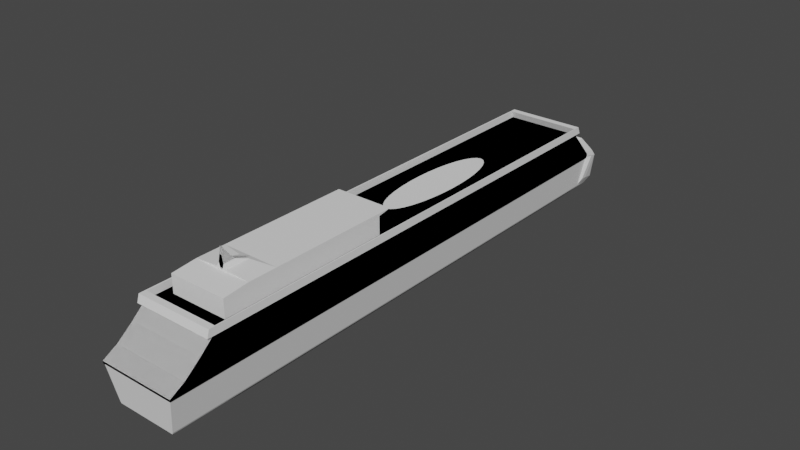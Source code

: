 # Source: Ship.blend  (saved by Blender 2.93.20; exported with 4.5.12 LTS)
import bpy
from mathutils import Matrix  # noqa: F401  (used for matrix-valued properties, if any)

bpy.ops.wm.read_factory_settings(use_empty=True)
scene = bpy.context.scene
scene.name = 'Scene'

# ---- collections
col_collection = bpy.data.collections.new('Collection'); scene.collection.children.link(col_collection)

# ---- world
world_world = bpy.data.worlds.new('World'); scene.world = world_world
world_world.use_nodes = True; world_world.node_tree.nodes.clear()
_N = world_world.node_tree.nodes; _L = world_world.node_tree.links
n0 = _N.new('ShaderNodeOutputWorld'); n0.name = 'World Output'; n0.location = (300, 300)
n1 = _N.new('ShaderNodeBackground'); n1.name = 'Background'; n1.location = (10, 300)
n1.inputs[0].default_value = (0.05088, 0.05088, 0.05088, 1.0)
_L.new(n1.outputs[0], n0.inputs[0])
n0.is_active_output = True
world_world.color = (0.05088, 0.05088, 0.05088)
world_world.use_sun_shadow = False
world_world.sun_shadow_jitter_overblur = 0.0

# ---- meshes
me_cube = bpy.data.meshes.new('Cube')
me_cube.from_pydata([(-0.3502, -49.19, -0.8789), (-0.3502, -48.53, -0.7291), (-0.3502, -48.53, 1.275), (0.3249, -49.19, -0.8789), (0.3249, -49.51, 1.113), (0.3249, -48.53, -0.7291), (-1.88, -40.62, -1.0), (-1.88, -40.62, 1.305), (-1.88, 31.8, -1.0), (-1.88, 31.8, 1.305), (-2.6, 31.8, -0.5649), (-2.6, -40.62, -0.5649), (-2.6, -40.62, 1.305), (-2.6, 31.8, 1.305), (-3.28, 31.8, 0.01233), (-3.28, -40.62, 0.01233), (-3.28, -40.62, 1.305), (-3.28, 31.8, 1.305), (-4.11, 31.8, 1.039), (-4.11, -40.62, 1.039), (-4.232, 31.8, 1.283), (-4.232, -40.62, 1.283), (-0.9128, 31.8, -1.504), (-0.9128, -40.62, -1.504), (-1.88, -41.79, -0.6718), (-1.88, -41.79, 1.305), (-2.6, -41.79, -0.5649), (-2.6, -41.79, 1.305), (-3.28, -41.79, 0.01233), (-3.28, -41.79, 1.305), (-4.11, -41.79, 1.039), (-4.232, -41.79, 1.283), (-0.9128, -41.79, -0.8809), (-1.88, -46.03, 0.1061), (-1.88, -46.03, 1.305), (-2.6, -46.03, 0.213), (-2.6, -46.03, 1.305), (-3.28, -46.03, 0.4013), (-3.28, -46.03, 1.305), (-4.11, -46.03, 1.039), (-4.232, -46.03, 1.283), (-0.9128, -46.03, -0.1029), (-1.88, -48.34, 0.683), (-1.88, -48.34, 1.305), (-2.6, -48.34, 0.7899), (-2.6, -48.34, 1.305), (-3.28, -48.34, 0.9782), (-3.28, -48.34, 1.305), (-4.232, -48.34, 1.283), (-0.9128, -48.34, 0.4739), (-1.88, -49.32, 1.174), (-1.88, -48.71, 1.293), (-2.6, -49.22, 1.194), (-2.6, -48.71, 1.293), (-3.28, -49.03, 1.23), (-3.28, -48.71, 1.293), (-4.11, -48.79, 1.278), (-0.9128, -49.53, 1.134), (1.88, -40.62, -1.0), (1.88, -40.62, 1.305), (1.88, 31.8, -1.0), (1.88, 31.8, 1.305), (-0.008939, -40.62, -1.0), (-0.008939, -40.62, 1.305), (-0.008939, 31.8, 1.305), (2.6, 31.8, -0.5649), (2.6, -40.62, -0.5649), (2.6, -40.62, 1.305), (2.6, 31.8, 1.305), (3.28, 31.8, 0.01233), (3.28, -40.62, 0.01233), (3.28, -40.62, 1.305), (3.28, 31.8, 1.305), (4.11, 31.8, 1.039), (4.11, -40.62, 1.039), (4.232, 31.8, 1.283), (4.232, -40.62, 1.283), (0.9128, 31.8, -1.504), (0.9128, -40.62, -1.504), (-0.008939, 31.8, -1.644), (-0.008939, -40.62, -1.644), (1.88, -41.79, -0.6718), (1.88, -41.79, 1.305), (-0.008939, -41.79, 1.305), (-0.008939, -41.79, -0.6718), (2.6, -41.79, -0.5649), (2.6, -41.79, 1.305), (3.28, -41.79, 0.01233), (3.28, -41.79, 1.305), (4.11, -41.79, 1.039), (4.232, -41.79, 1.283), (0.9128, -41.79, -0.8809), (-0.008939, -41.79, -0.8809), (1.88, -46.03, 0.1061), (1.88, -46.03, 1.305), (-0.008939, -46.03, 1.305), (-0.008939, -46.03, 0.1061), (2.6, -46.03, 0.213), (2.6, -46.03, 1.305), (3.28, -46.03, 0.4013), (3.28, -46.03, 1.305), (4.11, -46.03, 1.039), (4.232, -46.03, 1.283), (0.9128, -46.03, -0.1029), (-0.008939, -46.03, -0.1029), (1.88, -48.34, 0.683), (1.88, -48.34, 1.305), (-0.008939, -48.34, 1.305), (-0.008939, -48.34, 0.683), (2.6, -48.34, 0.7899), (2.6, -48.34, 1.305), (3.28, -48.34, 0.9782), (3.28, -48.34, 1.305), (4.232, -48.34, 1.283), (0.9128, -48.34, 0.4739), (-0.008939, -48.34, 0.4739), (1.88, -49.32, 1.174), (1.88, -48.71, 1.293), (-0.008939, -48.71, 1.293), (2.6, -49.22, 1.194), (2.6, -48.71, 1.293), (3.28, -49.03, 1.23), (3.28, -48.71, 1.293), (4.11, -48.79, 1.278), (0.9128, -49.53, 1.134), (0.3249, -48.53, 0.5793), (-0.008939, -48.53, 0.5793), (-0.008939, -48.53, 0.7777), (-0.008939, -48.53, 1.275), (-0.3502, -48.53, 0.5793), (-0.3502, -49.49, 1.116), (-0.008939, -49.49, 1.116), (-0.008939, -49.28, 1.152), (0.9354, 31.8, 1.305), (0.9354, -40.62, 1.305), (0.4519, 31.8, -1.504), (0.4519, -40.62, -1.504), (0.9354, -41.79, 1.305), (0.4519, -41.79, -0.8809), (0.9354, -46.03, 1.305), (0.4519, -46.03, -0.1029), (0.9354, -48.34, 1.305), (0.4519, -48.34, 0.4739), (0.9354, -48.71, 1.293), (0.9354, -49.3, 1.163), (0.4519, -49.51, 1.125), (-0.9443, 31.8, 1.305), (-0.9443, -40.62, 1.305), (-0.4609, 31.8, -1.504), (-0.4609, -40.62, -1.504), (-0.9443, -41.79, 1.305), (-0.4609, -41.79, -0.8809), (-0.9443, -46.03, 1.305), (-0.4609, -46.03, -0.1029), (-0.9443, -48.34, 1.305), (-0.4609, -48.34, 0.4739), (-0.9443, -49.3, 1.163), (-0.9443, -48.71, 1.293), (-0.4609, -49.51, 1.125), (-1.88, 35.28, 1.305), (-1.88, 34.21, -0.7816), (-2.6, 34.66, 1.305), (-2.6, 33.59, -0.3497), (-3.28, 33.78, 1.305), (-3.28, 32.71, 0.2543), (-4.11, 31.85, 1.039), (-4.232, 31.85, 1.283), (-0.9128, 32.16, -1.504), (1.88, 35.28, 1.305), (1.88, 34.21, -0.7816), (0.9354, 35.18, -1.0), (0.9354, 36.31, 1.305), (-0.008939, 36.85, 1.357), (-0.008939, 35.98, -1.052), (2.6, 34.66, 1.305), (2.6, 33.59, -0.3497), (3.28, 33.78, 1.305), (3.28, 32.71, 0.2543), (4.11, 31.85, 1.039), (4.232, 31.85, 1.283), (0.4519, 32.16, -1.504), (0.9128, 32.16, -1.504), (-0.008939, 32.16, -1.644), (-0.9443, 35.18, -1.0), (-0.9443, 36.31, 1.305), (-0.4609, 32.16, -1.504)], [], [(0, 130, 129, 1), (1, 129, 2, 128, 127, 126, 125, 5), (5, 125, 4, 3), (3, 4, 130, 0), (1, 5, 3, 0), (75, 73, 178, 179), (11, 6, 24, 26), (149, 80, 92, 151), (10, 11, 15, 14), (8, 6, 11, 10), (79, 148, 185, 182), (7, 12, 27, 25), (8, 10, 162, 160), (68, 72, 176, 174), (15, 11, 26, 28), (14, 15, 19, 18), (18, 19, 21, 20), (148, 79, 80, 149), (72, 75, 179, 176), (6, 8, 22, 23), (25, 27, 36, 34), (30, 28, 37, 39), (29, 31, 40, 38), (150, 25, 34, 152), (147, 7, 25, 150), (6, 23, 32, 24), (16, 21, 31, 29), (12, 16, 29, 27), (21, 19, 30, 31), (19, 15, 28, 30), (34, 36, 45, 43), (39, 37, 46, 48), (38, 40, 48, 47), (152, 34, 43, 154), (26, 24, 33, 35), (31, 30, 39, 40), (28, 26, 35, 37), (151, 92, 104, 153), (27, 29, 38, 36), (24, 32, 41, 33), (44, 42, 50, 52), (43, 45, 53, 51), (48, 46, 54, 56), (35, 33, 42, 44), (40, 39, 48), (37, 35, 44, 46), (153, 104, 115, 155), (36, 38, 47, 45), (33, 41, 49, 42), (156, 157, 51, 50), (156, 50, 57, 158), (50, 51, 53, 52), (52, 53, 55, 54), (54, 55, 56), (46, 44, 52, 54), (108, 107, 118, 132, 128, 127), (155, 115, 126, 129, 130, 131, 158), (45, 47, 55, 53), (42, 49, 57, 50), (154, 43, 51, 157), (47, 48, 56, 55), (134, 59, 67, 71, 76, 75, 72, 68, 61, 133, 64, 146, 9, 13, 17, 20, 21, 16, 12, 7, 147, 63), (61, 68, 174, 168), (66, 85, 81, 58), (136, 138, 92, 80), (65, 69, 70, 66), (60, 65, 66, 58), (69, 65, 175, 177), (59, 82, 86, 67), (146, 64, 172, 184), (64, 133, 171, 172), (70, 87, 85, 66), (62, 84, 83, 63), (69, 73, 74, 70), (73, 75, 76, 74), (135, 136, 80, 79), (18, 20, 166, 165), (58, 78, 77, 60), (82, 94, 98, 86), (89, 101, 99, 87), (88, 100, 102, 90), (92, 104, 96, 84), (137, 139, 94, 82), (134, 137, 82, 59), (58, 81, 91, 78), (71, 88, 90, 76), (80, 92, 84, 62), (67, 86, 88, 71), (76, 90, 89, 74), (74, 89, 87, 70), (94, 106, 110, 98), (101, 113, 111, 99), (100, 112, 113, 102), (104, 115, 108, 96), (139, 141, 106, 94), (85, 97, 93, 81), (90, 102, 101, 89), (87, 99, 97, 85), (84, 96, 95, 83), (138, 140, 104, 92), (86, 98, 100, 88), (81, 93, 103, 91), (109, 119, 116, 105), (106, 117, 120, 110), (113, 123, 121, 111), (97, 109, 105, 93), (102, 113, 101), (99, 111, 109, 97), (96, 108, 107, 95), (140, 142, 115, 104), (98, 110, 112, 100), (93, 105, 114, 103), (144, 116, 117, 143), (144, 145, 124, 116), (116, 119, 120, 117), (119, 121, 122, 120), (121, 123, 122), (111, 121, 119, 109), (142, 145, 131, 4, 125, 126, 115), (110, 120, 122, 112), (105, 116, 124, 114), (141, 143, 117, 106), (115, 126, 127, 108), (112, 122, 123, 113), (4, 131, 132, 128, 2, 130), (129, 130, 2), (107, 118, 143, 141), (114, 124, 145, 142), (132, 131, 145, 144), (132, 144, 143, 118), (103, 114, 142, 140), (91, 103, 140, 138), (95, 107, 141, 139), (63, 83, 137, 134), (83, 95, 139, 137), (9, 146, 184, 159), (77, 78, 136, 135), (78, 91, 138, 136), (17, 13, 161, 163), (107, 154, 157, 118), (49, 155, 158, 57), (132, 156, 158, 131), (132, 118, 157, 156), (41, 153, 155, 49), (32, 151, 153, 41), (95, 152, 154, 107), (63, 147, 150, 83), (83, 150, 152, 95), (13, 9, 159, 161), (22, 148, 149, 23), (23, 149, 151, 32), (10, 14, 164, 162), (183, 184, 172, 173), (159, 160, 162, 161), (163, 164, 165, 166), (161, 162, 164, 163), (183, 173, 182, 185), (170, 173, 172, 171), (168, 174, 175, 169), (176, 179, 178, 177), (174, 176, 177, 175), (170, 180, 182, 173), (169, 181, 180, 170), (169, 170, 171, 168), (160, 183, 185, 167), (160, 159, 184, 183), (133, 61, 168, 171), (20, 17, 163, 166), (60, 77, 181, 169), (22, 8, 160, 167), (14, 18, 165, 164), (65, 60, 169, 175), (77, 135, 180, 181), (135, 79, 182, 180), (148, 22, 167, 185), (73, 69, 177, 178)])
_uv = me_cube.uv_layers.new(name='UVMap')
_uv.uv.foreach_set('vector', [0.375, 0.0, 0.625, 0.004651, 0.5382, 0.25, 0.375, 0.25, 0.375, 0.25, 0.5382, 0.25, 0.625, 0.25, 0.625, 0.3764, 0.563, 0.3764, 0.5382, 0.3764, 0.5382, 0.5, 0.375, 0.5, 0.375, 0.5, 0.5382, 0.5, 0.625, 0.75, 0.375, 0.75, 0.375, 0.75, 0.625, 0.75, 0.625, 1.0, 0.375, 1.0, 0.125, 0.5, 0.375, 0.5, 0.375, 0.75, 0.125, 0.75, 0.125, 0.5, 0.125, 0.5, 0.125, 0.5, 0.125, 0.5, 0.125, 0.75, 0.125, 0.75, 0.125, 0.75, 0.125, 0.75, 0.25, 0.75, 0.375, 0.75, 0.375, 0.75, 0.25, 0.75, 0.125, 0.5, 0.125, 0.75, 0.125, 0.75, 0.125, 0.5, 0.125, 0.5, 0.125, 0.75, 0.125, 0.75, 0.125, 0.5, 0.375, 0.5, 0.25, 0.5, 0.25, 0.5, 0.375, 0.5, 0.875, 0.75, 0.875, 0.75, 0.875, 0.75, 0.875, 0.75, 0.125, 0.5, 0.125, 0.5, 0.125, 0.5, 0.125, 0.5, 0.875, 0.5, 0.875, 0.5, 0.875, 0.5, 0.875, 0.5, 0.125, 0.75, 0.125, 0.75, 0.125, 0.75, 0.125, 0.75, 0.125, 0.5, 0.125, 0.75, 0.125, 0.75, 0.125, 0.5, 0.125, 0.5, 0.125, 0.75, 0.125, 0.75, 0.125, 0.5, 0.25, 0.5, 0.375, 0.5, 0.375, 0.75, 0.25, 0.75, 0.875, 0.5, 0.875, 0.5, 0.875, 0.5, 0.875, 0.5, 0.125, 0.75, 0.125, 0.5, 0.125, 0.5, 0.125, 0.75, 0.875, 0.75, 0.875, 0.75, 0.875, 0.75, 0.875, 0.75, 0.125, 0.75, 0.125, 0.75, 0.125, 0.75, 0.125, 0.75, 0.875, 0.75, 0.875, 0.75, 0.875, 0.75, 0.875, 0.75, 0.75, 0.75, 0.875, 0.75, 0.875, 0.75, 0.75, 0.75, 0.75, 0.75, 0.875, 0.75, 0.875, 0.75, 0.75, 0.75, 0.125, 0.75, 0.125, 0.75, 0.125, 0.75, 0.125, 0.75, 0.875, 0.75, 0.875, 0.75, 0.875, 0.75, 0.875, 0.75, 0.875, 0.75, 0.875, 0.75, 0.875, 0.75, 0.875, 0.75, 0.125, 0.75, 0.125, 0.75, 0.125, 0.75, 0.125, 0.75, 0.125, 0.75, 0.125, 0.75, 0.125, 0.75, 0.125, 0.75, 0.875, 0.75, 0.875, 0.75, 0.875, 0.75, 0.875, 0.75, 0.125, 0.75, 0.125, 0.75, 0.125, 0.75, 0.125, 0.75, 0.875, 0.75, 0.875, 0.75, 0.875, 0.75, 0.875, 0.75, 0.75, 0.75, 0.875, 0.75, 0.875, 0.75, 0.75, 0.75, 0.125, 0.75, 0.125, 0.75, 0.125, 0.75, 0.125, 0.75, 0.125, 0.75, 0.125, 0.75, 0.125, 0.75, 0.125, 0.75, 0.125, 0.75, 0.125, 0.75, 0.125, 0.75, 0.125, 0.75, 0.25, 0.75, 0.375, 0.75, 0.375, 0.75, 0.25, 0.75, 0.875, 0.75, 0.875, 0.75, 0.875, 0.75, 0.875, 0.75, 0.125, 0.75, 0.125, 0.75, 0.125, 0.75, 0.125, 0.75, 0.125, 0.75, 0.125, 0.75, 0.125, 0.75, 0.125, 0.75, 0.875, 0.75, 0.875, 0.75, 0.875, 0.75, 0.875, 0.75, 0.125, 0.75, 0.125, 0.75, 0.125, 0.75, 0.125, 0.75, 0.125, 0.75, 0.125, 0.75, 0.125, 0.75, 0.125, 0.75, 0.125, 0.75, 0.125, 0.75, 0.125, 0.75, 0.125, 0.75, 0.125, 0.75, 0.125, 0.75, 0.125, 0.75, 0.25, 0.75, 0.375, 0.75, 0.375, 0.75, 0.25, 0.75, 0.875, 0.75, 0.875, 0.75, 0.875, 0.75, 0.875, 0.75, 0.125, 0.75, 0.125, 0.75, 0.125, 0.75, 0.125, 0.75, 0.375, 0.875, 0.625, 0.875, 0.625, 1.0, 0.375, 1.0, 0.375, 0.875, 0.375, 1.0, 0.375, 1.0, 0.375, 0.875, 0.375, 1.0, 0.625, 1.0, 0.625, 1.0, 0.375, 1.0, 0.375, 1.0, 0.625, 1.0, 0.625, 1.0, 0.375, 1.0, 0.375, 1.0, 0.625, 1.0, 0.375, 1.0, 0.125, 0.75, 0.125, 0.75, 0.125, 0.75, 0.125, 0.75, 0.375, 0.75, 0.625, 0.75, 0.625, 0.75, 0.375, 0.75, 0.6117, 0.75, 0.375, 0.75, 0.25, 0.75, 0.375, 0.75, 0.375, 0.75, 0.2776, 0.75, 0.2776, 0.75, 0.375, 0.75, 0.25, 0.75, 0.875, 0.75, 0.875, 0.75, 0.875, 0.75, 0.875, 0.75, 0.125, 0.75, 0.125, 0.75, 0.125, 0.75, 0.125, 0.75, 0.75, 0.75, 0.875, 0.75, 0.875, 0.75, 0.75, 0.75, 0.875, 0.75, 0.875, 0.75, 0.875, 0.75, 0.875, 0.75, 0.75, 0.75, 0.875, 0.75, 0.875, 0.75, 0.875, 0.75, 0.875, 0.75, 0.875, 0.5, 0.875, 0.5, 0.875, 0.5, 0.875, 0.5, 0.75, 0.5, 0.625, 0.5, 0.75, 0.5, 0.875, 0.5, 0.875, 0.5, 0.875, 0.5, 0.875, 0.5, 0.875, 0.75, 0.875, 0.75, 0.875, 0.75, 0.875, 0.75, 0.75, 0.75, 0.625, 0.75, 0.875, 0.5, 0.875, 0.5, 0.875, 0.5, 0.875, 0.5, 0.125, 0.75, 0.125, 0.75, 0.125, 0.75, 0.125, 0.75, 0.25, 0.75, 0.25, 0.75, 0.375, 0.75, 0.375, 0.75, 0.125, 0.5, 0.125, 0.5, 0.125, 0.75, 0.125, 0.75, 0.125, 0.5, 0.125, 0.5, 0.125, 0.75, 0.125, 0.75, 0.125, 0.5, 0.125, 0.5, 0.125, 0.5, 0.125, 0.5, 0.875, 0.75, 0.875, 0.75, 0.875, 0.75, 0.875, 0.75, 0.75, 0.5, 0.625, 0.5, 0.625, 0.5, 0.75, 0.5, 0.625, 0.5, 0.75, 0.5, 0.75, 0.5, 0.625, 0.5, 0.125, 0.75, 0.125, 0.75, 0.125, 0.75, 0.125, 0.75, 0.375, 0.75, 0.375, 0.75, 0.625, 0.75, 0.625, 0.75, 0.125, 0.5, 0.125, 0.5, 0.125, 0.75, 0.125, 0.75, 0.125, 0.5, 0.125, 0.5, 0.125, 0.75, 0.125, 0.75, 0.25, 0.5, 0.25, 0.75, 0.375, 0.75, 0.375, 0.5, 0.125, 0.5, 0.125, 0.5, 0.125, 0.5, 0.125, 0.5, 0.125, 0.75, 0.125, 0.75, 0.125, 0.5, 0.125, 0.5, 0.875, 0.75, 0.875, 0.75, 0.875, 0.75, 0.875, 0.75, 0.125, 0.75, 0.125, 0.75, 0.125, 0.75, 0.125, 0.75, 0.875, 0.75, 0.875, 0.75, 0.875, 0.75, 0.875, 0.75, 0.375, 0.75, 0.375, 0.75, 0.375, 0.75, 0.375, 0.75, 0.75, 0.75, 0.75, 0.75, 0.875, 0.75, 0.875, 0.75, 0.75, 0.75, 0.75, 0.75, 0.875, 0.75, 0.875, 0.75, 0.125, 0.75, 0.125, 0.75, 0.125, 0.75, 0.125, 0.75, 0.875, 0.75, 0.875, 0.75, 0.875, 0.75, 0.875, 0.75, 0.375, 0.75, 0.375, 0.75, 0.375, 0.75, 0.375, 0.75, 0.875, 0.75, 0.875, 0.75, 0.875, 0.75, 0.875, 0.75, 0.125, 0.75, 0.125, 0.75, 0.125, 0.75, 0.125, 0.75, 0.125, 0.75, 0.125, 0.75, 0.125, 0.75, 0.125, 0.75, 0.875, 0.75, 0.875, 0.75, 0.875, 0.75, 0.875, 0.75, 0.125, 0.75, 0.125, 0.75, 0.125, 0.75, 0.125, 0.75, 0.875, 0.75, 0.875, 0.75, 0.875, 0.75, 0.875, 0.75, 0.375, 0.75, 0.375, 0.75, 0.375, 0.75, 0.375, 0.75, 0.75, 0.75, 0.75, 0.75, 0.875, 0.75, 0.875, 0.75, 0.125, 0.75, 0.125, 0.75, 0.125, 0.75, 0.125, 0.75, 0.125, 0.75, 0.125, 0.75, 0.125, 0.75, 0.125, 0.75, 0.125, 0.75, 0.125, 0.75, 0.125, 0.75, 0.125, 0.75, 0.375, 0.75, 0.375, 0.75, 0.625, 0.75, 0.625, 0.75, 0.25, 0.75, 0.25, 0.75, 0.375, 0.75, 0.375, 0.75, 0.875, 0.75, 0.875, 0.75, 0.875, 0.75, 0.875, 0.75, 0.125, 0.75, 0.125, 0.75, 0.125, 0.75, 0.125, 0.75, 0.125, 0.75, 0.125, 0.75, 0.125, 0.75, 0.125, 0.75, 0.875, 0.75, 0.875, 0.75, 0.875, 0.75, 0.875, 0.75, 0.125, 0.75, 0.125, 0.75, 0.125, 0.75, 0.125, 0.75, 0.125, 0.75, 0.125, 0.75, 0.125, 0.75, 0.125, 0.75, 0.125, 0.75, 0.125, 0.75, 0.125, 0.75, 0.125, 0.75, 0.125, 0.75, 0.125, 0.75, 0.125, 0.75, 0.375, 0.75, 0.375, 0.75, 0.625, 0.75, 0.625, 0.75, 0.25, 0.75, 0.25, 0.75, 0.375, 0.75, 0.375, 0.75, 0.875, 0.75, 0.875, 0.75, 0.875, 0.75, 0.875, 0.75, 0.125, 0.75, 0.125, 0.75, 0.125, 0.75, 0.125, 0.75, 0.375, 0.875, 0.375, 1.0, 0.625, 1.0, 0.625, 0.875, 0.375, 0.875, 0.375, 0.875, 0.375, 1.0, 0.375, 1.0, 0.375, 1.0, 0.375, 1.0, 0.625, 1.0, 0.625, 1.0, 0.375, 1.0, 0.375, 1.0, 0.625, 1.0, 0.625, 1.0, 0.375, 1.0, 0.625, 1.0, 0.625, 1.0, 0.125, 0.75, 0.125, 0.75, 0.125, 0.75, 0.125, 0.75, 0.25, 0.75, 0.25, 0.75, 0.375, 0.75, 0.2844, 0.75, 0.2844, 0.75, 0.375, 0.75, 0.375, 0.75, 0.875, 0.75, 0.875, 0.75, 0.875, 0.75, 0.875, 0.75, 0.125, 0.75, 0.125, 0.75, 0.125, 0.75, 0.125, 0.75, 0.75, 0.75, 0.75, 0.75, 0.875, 0.75, 0.875, 0.75, 0.375, 0.75, 0.375, 0.75, 0.375, 0.75, 0.375, 0.75, 0.875, 0.75, 0.875, 0.75, 0.875, 0.75, 0.875, 0.75, 0.625, 0.7453, 0.7486, 0.7453, 0.7486, 0.6901, 0.7486, 0.5, 0.875, 0.5, 0.875, 0.75, 0.5382, 0.25, 0.625, 0.004651, 0.625, 0.25, 0.625, 0.75, 0.625, 0.75, 0.75, 0.75, 0.75, 0.75, 0.125, 0.75, 0.125, 0.75, 0.25, 0.75, 0.25, 0.75, 0.375, 0.75, 0.375, 0.75, 0.375, 0.875, 0.375, 0.875, 0.375, 0.75, 0.375, 0.875, 0.625, 0.875, 0.625, 0.75, 0.125, 0.75, 0.125, 0.75, 0.25, 0.75, 0.25, 0.75, 0.125, 0.75, 0.125, 0.75, 0.25, 0.75, 0.25, 0.75, 0.625, 0.75, 0.625, 0.75, 0.75, 0.75, 0.75, 0.75, 0.625, 0.75, 0.625, 0.75, 0.75, 0.75, 0.75, 0.75, 0.625, 0.75, 0.625, 0.75, 0.75, 0.75, 0.75, 0.75, 0.875, 0.5, 0.75, 0.5, 0.75, 0.5, 0.875, 0.5, 0.125, 0.5, 0.125, 0.75, 0.25, 0.75, 0.25, 0.5, 0.125, 0.75, 0.125, 0.75, 0.25, 0.75, 0.25, 0.75, 0.875, 0.5, 0.875, 0.5, 0.875, 0.5, 0.875, 0.5, 0.625, 0.75, 0.75, 0.75, 0.75, 0.75, 0.625, 0.75, 0.125, 0.75, 0.25, 0.75, 0.25, 0.75, 0.125, 0.75, 0.375, 0.75, 0.375, 0.875, 0.375, 0.875, 0.375, 0.75, 0.375, 0.75, 0.625, 0.75, 0.625, 0.875, 0.375, 0.875, 0.125, 0.75, 0.25, 0.75, 0.25, 0.75, 0.125, 0.75, 0.125, 0.75, 0.25, 0.75, 0.25, 0.75, 0.125, 0.75, 0.625, 0.75, 0.75, 0.75, 0.75, 0.75, 0.625, 0.75, 0.625, 0.75, 0.75, 0.75, 0.75, 0.75, 0.625, 0.75, 0.625, 0.75, 0.75, 0.75, 0.75, 0.75, 0.625, 0.75, 0.875, 0.5, 0.875, 0.5, 0.875, 0.5, 0.875, 0.5, 0.125, 0.5, 0.25, 0.5, 0.25, 0.75, 0.125, 0.75, 0.125, 0.75, 0.25, 0.75, 0.25, 0.75, 0.125, 0.75, 0.125, 0.5, 0.125, 0.5, 0.125, 0.5, 0.125, 0.5, 0.375, 0.375, 0.625, 0.375, 0.625, 0.5, 0.375, 0.5, 0.625, 0.25, 0.375, 0.25, 0.375, 0.25, 0.625, 0.25, 0.625, 0.25, 0.375, 0.25, 0.375, 0.25, 0.625, 0.25, 0.625, 0.25, 0.375, 0.25, 0.375, 0.25, 0.625, 0.25, 0.375, 0.375, 0.375, 0.5, 0.375, 0.5, 0.375, 0.375, 0.375, 0.375, 0.375, 0.5, 0.625, 0.5, 0.625, 0.375, 0.625, 0.25, 0.625, 0.25, 0.375, 0.25, 0.375, 0.25, 0.625, 0.25, 0.625, 0.25, 0.375, 0.25, 0.375, 0.25, 0.625, 0.25, 0.625, 0.25, 0.375, 0.25, 0.375, 0.25, 0.375, 0.375, 0.375, 0.375, 0.375, 0.5, 0.375, 0.5, 0.375, 0.25, 0.375, 0.25, 0.375, 0.375, 0.375, 0.375, 0.375, 0.25, 0.375, 0.375, 0.625, 0.375, 0.625, 0.25, 0.375, 0.25, 0.375, 0.375, 0.375, 0.375, 0.375, 0.25, 0.375, 0.25, 0.625, 0.25, 0.625, 0.375, 0.375, 0.375, 0.75, 0.5, 0.875, 0.5, 0.875, 0.5, 0.75, 0.5, 0.875, 0.5, 0.875, 0.5, 0.875, 0.5, 0.875, 0.5, 0.125, 0.5, 0.125, 0.5, 0.125, 0.5, 0.125, 0.5, 0.125, 0.5, 0.125, 0.5, 0.125, 0.5, 0.125, 0.5, 0.125, 0.5, 0.125, 0.5, 0.125, 0.5, 0.125, 0.5, 0.125, 0.5, 0.125, 0.5, 0.125, 0.5, 0.125, 0.5, 0.125, 0.5, 0.25, 0.5, 0.25, 0.5, 0.125, 0.5, 0.25, 0.5, 0.375, 0.5, 0.375, 0.5, 0.25, 0.5, 0.25, 0.5, 0.125, 0.5, 0.125, 0.5, 0.25, 0.5, 0.125, 0.5, 0.125, 0.5, 0.125, 0.5, 0.125, 0.5])
me_cube.use_remesh_fix_poles = True
me_cube.use_remesh_preserve_attributes = False
me_cube.update()
me_cube_003 = bpy.data.meshes.new('Cube.003')
me_cube_003.from_pydata([(-1.88, -40.62, -1.0), (-1.88, -40.62, 1.305), (-1.88, 33.63, -1.0), (-1.88, 33.63, 1.305), (0.008939, -40.62, -1.0), (0.008939, -40.62, 1.305), (0.008939, 33.63, -1.0), (0.008939, 33.63, 1.305), (-2.6, 33.63, -0.5649), (-2.6, -40.62, -0.5649), (-2.6, -40.62, 1.305), (-2.6, 33.63, 1.305), (-3.28, 33.63, 0.01233), (-3.28, -40.62, 0.01233), (-3.28, -40.62, 1.305), (-3.28, 33.63, 1.305), (-4.11, 33.63, 1.039), (-4.11, -40.62, 1.039), (-4.11, -40.62, 1.305), (-4.11, 33.63, 1.305), (-4.232, 33.63, 1.283), (-4.232, -40.62, 1.283), (-4.232, -40.62, 1.305), (-4.232, 33.63, 1.305), (-0.9128, 33.63, -1.504), (-0.9128, -40.62, -1.504), (0.008939, 33.63, -1.504), (0.008939, -40.62, -1.504), (-1.88, -41.79, -0.6718), (-1.88, -41.79, 1.305), (0.008939, -41.79, 1.305), (0.008939, -41.79, -0.6718), (-2.6, -41.79, -0.5649), (-2.6, -41.79, 1.305), (-3.28, -41.79, 0.01233), (-3.28, -41.79, 1.305), (-4.11, -41.79, 1.039), (-4.11, -41.79, 1.305), (-4.232, -41.79, 1.283), (-4.232, -41.79, 1.305), (-0.9128, -41.79, -0.8809), (0.008939, -41.79, -0.8809), (-1.88, -46.03, 0.1061), (-1.88, -46.03, 1.305), (0.008939, -46.03, 1.305), (0.008939, -46.03, 0.1061), (-2.6, -46.03, 0.213), (-2.6, -46.03, 1.305), (-3.28, -46.03, 0.4013), (-3.28, -46.03, 1.305), (-4.11, -46.03, 1.039), (-4.11, -46.03, 1.305), (-4.232, -46.03, 1.283), (-4.232, -46.03, 1.305), (-0.9128, -46.03, -0.1029), (0.008939, -46.03, -0.1029), (-1.88, -48.34, 0.683), (-1.88, -48.34, 1.305), (0.008939, -48.34, 1.305), (0.008939, -48.34, 0.683), (-2.6, -48.34, 0.7899), (-2.6, -48.34, 1.305), (-3.28, -48.34, 0.9782), (-3.28, -48.34, 1.305), (-4.11, -48.34, 1.224), (-4.11, -48.34, 1.305), (-4.232, -48.34, 1.283), (-4.232, -48.34, 1.305), (-0.9128, -48.34, 0.4739), (0.008939, -48.34, 0.4739), (-1.88, -49.32, 1.174), (-1.88, -48.71, 1.293), (0.008939, -48.71, 1.293), (0.008939, -49.32, 1.174), (-2.6, -49.22, 1.194), (-2.6, -48.71, 1.293), (-3.28, -49.03, 1.23), (-3.28, -48.71, 1.293), (-4.11, -48.79, 1.278), (-4.11, -48.71, 1.293), (-4.232, -48.73, 1.289), (-4.232, -48.71, 1.293), (-0.9128, -49.53, 1.134), (0.008939, -49.53, 1.134)], [], [(1, 3, 11, 10), (2, 3, 7, 6), (6, 7, 5, 4), (9, 0, 28, 32), (25, 27, 41, 40), (7, 3, 1, 5), (8, 9, 13, 12), (2, 0, 9, 8), (3, 2, 8, 11), (1, 10, 33, 29), (15, 12, 16, 19), (11, 8, 12, 15), (13, 9, 32, 34), (10, 11, 15, 14), (18, 19, 23, 22), (4, 5, 30, 31), (14, 15, 19, 18), (12, 13, 17, 16), (21, 22, 23, 20), (16, 17, 21, 20), (19, 16, 20, 23), (22, 21, 38, 39), (24, 26, 27, 25), (2, 6, 26, 24), (0, 2, 24, 25), (6, 4, 27, 26), (39, 38, 52, 53), (29, 33, 47, 43), (36, 34, 48, 50), (35, 37, 51, 49), (41, 31, 45, 55), (30, 29, 43, 44), (5, 1, 29, 30), (0, 25, 40, 28), (18, 22, 39, 37), (14, 18, 37, 35), (27, 4, 31, 41), (10, 14, 35, 33), (21, 17, 36, 38), (17, 13, 34, 36), (53, 52, 66, 67), (43, 47, 61, 57), (50, 48, 62, 64), (49, 51, 65, 63), (55, 45, 59, 69), (44, 43, 57, 58), (32, 28, 42, 46), (37, 39, 53, 51), (38, 36, 50, 52), (34, 32, 46, 48), (31, 30, 44, 45), (40, 41, 55, 54), (33, 35, 49, 47), (28, 40, 54, 42), (66, 64, 78, 80), (65, 67, 81, 79), (60, 56, 70, 74), (67, 66, 80, 81), (57, 61, 75, 71), (64, 62, 76, 78), (46, 42, 56, 60), (51, 53, 67, 65), (52, 50, 64, 66), (48, 46, 60, 62), (45, 44, 58, 59), (54, 55, 69, 68), (47, 49, 63, 61), (42, 54, 68, 56), (73, 72, 71, 70), (73, 70, 82, 83), (70, 71, 75, 74), (74, 75, 77, 76), (76, 77, 79, 78), (78, 79, 81, 80), (62, 60, 74, 76), (59, 58, 72, 73), (68, 69, 83, 82), (61, 63, 77, 75), (56, 68, 82, 70), (58, 57, 71, 72), (69, 59, 73, 83), (63, 65, 79, 77)])
_uv = me_cube_003.uv_layers.new(name='UVMap')
_uv.uv.foreach_set('vector', [0.875, 0.75, 0.875, 0.5, 0.875, 0.5, 0.875, 0.75, 0.375, 0.25, 0.625, 0.25, 0.625, 0.5, 0.375, 0.5, 0.375, 0.5, 0.625, 0.5, 0.625, 0.75, 0.375, 0.75, 0.125, 0.75, 0.125, 0.75, 0.125, 0.75, 0.125, 0.75, 0.125, 0.75, 0.375, 0.75, 0.375, 0.75, 0.125, 0.75, 0.625, 0.5, 0.875, 0.5, 0.875, 0.75, 0.625, 0.75, 0.125, 0.5, 0.125, 0.75, 0.125, 0.75, 0.125, 0.5, 0.125, 0.5, 0.125, 0.75, 0.125, 0.75, 0.125, 0.5, 0.625, 0.25, 0.375, 0.25, 0.375, 0.25, 0.625, 0.25, 0.875, 0.75, 0.875, 0.75, 0.875, 0.75, 0.875, 0.75, 0.625, 0.25, 0.375, 0.25, 0.375, 0.25, 0.625, 0.25, 0.625, 0.25, 0.375, 0.25, 0.375, 0.25, 0.625, 0.25, 0.125, 0.75, 0.125, 0.75, 0.125, 0.75, 0.125, 0.75, 0.875, 0.75, 0.875, 0.5, 0.875, 0.5, 0.875, 0.75, 0.875, 0.75, 0.875, 0.5, 0.875, 0.5, 0.875, 0.75, 0.375, 0.75, 0.625, 0.75, 0.625, 0.75, 0.375, 0.75, 0.875, 0.75, 0.875, 0.5, 0.875, 0.5, 0.875, 0.75, 0.125, 0.5, 0.125, 0.75, 0.125, 0.75, 0.125, 0.5, 0.375, 0.0, 0.625, 0.0, 0.625, 0.25, 0.375, 0.25, 0.125, 0.5, 0.125, 0.75, 0.125, 0.75, 0.125, 0.5, 0.625, 0.25, 0.375, 0.25, 0.375, 0.25, 0.625, 0.25, 0.625, 0.0, 0.375, 0.0, 0.375, 0.0, 0.625, 0.0, 0.125, 0.5, 0.375, 0.5, 0.375, 0.75, 0.125, 0.75, 0.375, 0.25, 0.375, 0.5, 0.375, 0.5, 0.375, 0.25, 0.125, 0.75, 0.125, 0.5, 0.125, 0.5, 0.125, 0.75, 0.375, 0.5, 0.375, 0.75, 0.375, 0.75, 0.375, 0.5, 0.625, 0.0, 0.375, 0.0, 0.375, 0.0, 0.625, 0.0, 0.875, 0.75, 0.875, 0.75, 0.875, 0.75, 0.875, 0.75, 0.125, 0.75, 0.125, 0.75, 0.125, 0.75, 0.125, 0.75, 0.875, 0.75, 0.875, 0.75, 0.875, 0.75, 0.875, 0.75, 0.375, 0.75, 0.375, 0.75, 0.375, 0.75, 0.375, 0.75, 0.625, 0.75, 0.875, 0.75, 0.875, 0.75, 0.625, 0.75, 0.625, 0.75, 0.875, 0.75, 0.875, 0.75, 0.625, 0.75, 0.125, 0.75, 0.125, 0.75, 0.125, 0.75, 0.125, 0.75, 0.875, 0.75, 0.875, 0.75, 0.875, 0.75, 0.875, 0.75, 0.875, 0.75, 0.875, 0.75, 0.875, 0.75, 0.875, 0.75, 0.375, 0.75, 0.375, 0.75, 0.375, 0.75, 0.375, 0.75, 0.875, 0.75, 0.875, 0.75, 0.875, 0.75, 0.875, 0.75, 0.125, 0.75, 0.125, 0.75, 0.125, 0.75, 0.125, 0.75, 0.125, 0.75, 0.125, 0.75, 0.125, 0.75, 0.125, 0.75, 0.625, 0.0, 0.375, 0.0, 0.375, 0.0, 0.625, 0.0, 0.875, 0.75, 0.875, 0.75, 0.875, 0.75, 0.875, 0.75, 0.125, 0.75, 0.125, 0.75, 0.125, 0.75, 0.125, 0.75, 0.875, 0.75, 0.875, 0.75, 0.875, 0.75, 0.875, 0.75, 0.375, 0.75, 0.375, 0.75, 0.375, 0.75, 0.375, 0.75, 0.625, 0.75, 0.875, 0.75, 0.875, 0.75, 0.625, 0.75, 0.125, 0.75, 0.125, 0.75, 0.125, 0.75, 0.125, 0.75, 0.875, 0.75, 0.875, 0.75, 0.875, 0.75, 0.875, 0.75, 0.125, 0.75, 0.125, 0.75, 0.125, 0.75, 0.125, 0.75, 0.125, 0.75, 0.125, 0.75, 0.125, 0.75, 0.125, 0.75, 0.375, 0.75, 0.625, 0.75, 0.625, 0.75, 0.375, 0.75, 0.125, 0.75, 0.375, 0.75, 0.375, 0.75, 0.125, 0.75, 0.875, 0.75, 0.875, 0.75, 0.875, 0.75, 0.875, 0.75, 0.125, 0.75, 0.125, 0.75, 0.125, 0.75, 0.125, 0.75, 0.125, 0.75, 0.125, 0.75, 0.125, 0.75, 0.125, 0.75, 0.875, 0.75, 0.875, 0.75, 0.875, 0.75, 0.875, 0.75, 0.125, 0.75, 0.125, 0.75, 0.125, 0.75, 0.125, 0.75, 0.625, 0.0, 0.375, 0.0, 0.375, 0.0, 0.625, 0.0, 0.875, 0.75, 0.875, 0.75, 0.875, 0.75, 0.875, 0.75, 0.125, 0.75, 0.125, 0.75, 0.125, 0.75, 0.125, 0.75, 0.125, 0.75, 0.125, 0.75, 0.125, 0.75, 0.125, 0.75, 0.875, 0.75, 0.875, 0.75, 0.875, 0.75, 0.875, 0.75, 0.125, 0.75, 0.125, 0.75, 0.125, 0.75, 0.125, 0.75, 0.125, 0.75, 0.125, 0.75, 0.125, 0.75, 0.125, 0.75, 0.375, 0.75, 0.625, 0.75, 0.625, 0.75, 0.375, 0.75, 0.125, 0.75, 0.375, 0.75, 0.375, 0.75, 0.125, 0.75, 0.875, 0.75, 0.875, 0.75, 0.875, 0.75, 0.875, 0.75, 0.125, 0.75, 0.125, 0.75, 0.125, 0.75, 0.125, 0.75, 0.375, 0.75, 0.625, 0.75, 0.625, 1.0, 0.375, 1.0, 0.375, 0.75, 0.375, 1.0, 0.375, 1.0, 0.375, 0.75, 0.375, 1.0, 0.625, 1.0, 0.625, 1.0, 0.375, 1.0, 0.375, 1.0, 0.625, 1.0, 0.625, 1.0, 0.375, 1.0, 0.375, 1.0, 0.625, 1.0, 0.625, 1.0, 0.375, 1.0, 0.375, 1.0, 0.625, 1.0, 0.625, 1.0, 0.375, 1.0, 0.125, 0.75, 0.125, 0.75, 0.125, 0.75, 0.125, 0.75, 0.375, 0.75, 0.625, 0.75, 0.625, 0.75, 0.375, 0.75, 0.125, 0.75, 0.375, 0.75, 0.375, 0.75, 0.125, 0.75, 0.875, 0.75, 0.875, 0.75, 0.875, 0.75, 0.875, 0.75, 0.125, 0.75, 0.125, 0.75, 0.125, 0.75, 0.125, 0.75, 0.625, 0.75, 0.875, 0.75, 0.875, 0.75, 0.625, 0.75, 0.375, 0.75, 0.375, 0.75, 0.375, 0.75, 0.375, 0.75, 0.875, 0.75, 0.875, 0.75, 0.875, 0.75, 0.875, 0.75])
me_cube_003.use_remesh_fix_poles = True
me_cube_003.use_remesh_preserve_attributes = False
me_cube_003.update()
me_cube_004 = bpy.data.meshes.new('Cube.004')
me_cube_004.from_pydata([(4.502, -51.1, -1.0), (4.502, 33.96, -1.0), (4.502, 33.96, 4.439), (-0.05451, 37.03, 4.277), (-0.05451, 37.03, -0.8379), (1.033, 37.03, -0.8379), (1.033, 37.03, 4.277), (5.776, 32.52, 4.583), (4.627, 32.52, -0.7328), (4.627, -51.1, -0.7328), (5.776, -51.1, 4.583), (4.502, -53.08, 4.417), (4.502, -52.38, -0.9768), (5.776, -53.1, 4.56), (4.627, -52.42, -0.7119), (5.273, 34.44, 4.838), (5.273, 34.44, 0.2898), (-0.01482, 37.99, 4.65), (-0.01482, 37.99, 0.4779), (1.248, 37.99, 0.4779), (1.248, 37.99, 4.65), (6.752, 32.76, 5.006), (5.419, 32.76, 0.5999), (5.662, 31.77, 4.539), (6.638, 32.02, 4.962), (4.513, 31.77, -0.7767), (5.305, 32.02, 0.556), (0.0, -51.1, -1.0), (0.0, -51.1, 4.439), (0.0, 32.52, -1.0), (0.0, 32.52, 4.439), (-4.502, -51.1, -1.0), (-4.502, 33.96, -1.0), (-4.502, 33.96, 4.439), (0.05451, 37.03, 4.277), (0.05451, 37.03, -0.8379), (-1.033, 37.03, -0.8379), (-1.033, 37.03, 4.277), (-5.776, 32.52, 4.583), (-4.627, 32.52, -0.7328), (-4.627, -51.1, -0.7328), (-5.776, -51.1, 4.583), (0.0, -52.38, -0.9768), (0.0, -53.08, 4.417), (-4.502, -53.08, 4.417), (-4.502, -52.38, -0.9768), (-5.776, -53.1, 4.56), (-4.627, -52.42, -0.7119), (-5.273, 34.44, 4.838), (-5.273, 34.44, 0.2898), (0.01482, 37.99, 4.65), (0.01482, 37.99, 0.4779), (-1.248, 37.99, 0.4779), (-1.248, 37.99, 4.65), (-6.752, 32.76, 5.006), (-5.419, 32.76, 0.5999), (-5.662, 31.77, 4.539), (-6.638, 32.02, 4.962), (-4.513, 31.77, -0.7767), (-5.305, 32.02, 0.556)], [], [(30, 2, 6, 3), (9, 10, 13, 14), (29, 1, 0, 27), (2, 11, 13, 10, 7), (21, 7, 23, 24), (29, 30, 3, 4), (5, 4, 18, 19), (1, 29, 4, 5), (8, 7, 10, 9), (2, 7, 21, 15), (0, 1, 8, 9), (12, 11, 43, 42), (11, 12, 14, 13), (27, 0, 12, 42), (0, 9, 14, 12), (28, 43, 11, 2, 30), (18, 17, 20, 19), (15, 16, 19, 20), (16, 15, 21, 22), (6, 2, 15, 20), (8, 1, 16, 22), (3, 6, 20, 17), (4, 3, 17, 18), (1, 5, 19, 16), (22, 21, 24, 26), (7, 8, 25, 23), (8, 22, 26, 25), (23, 25, 26, 24), (27, 29, 30, 28), (30, 34, 37, 33), (40, 47, 46, 41), (29, 27, 31, 32), (33, 38, 41, 46, 44), (54, 57, 56, 38), (29, 35, 34, 30), (36, 52, 51, 35), (32, 36, 35, 29), (39, 40, 41, 38), (33, 48, 54, 38), (28, 43, 42, 27), (31, 40, 39, 32), (45, 42, 43, 44), (44, 46, 47, 45), (27, 42, 45, 31), (31, 45, 47, 40), (28, 30, 33, 44, 43), (51, 52, 53, 50), (48, 53, 52, 49), (49, 55, 54, 48), (37, 53, 48, 33), (39, 55, 49, 32), (34, 50, 53, 37), (35, 51, 50, 34), (32, 49, 52, 36), (55, 59, 57, 54), (38, 56, 58, 39), (39, 58, 59, 55), (56, 57, 59, 58)])
_uv = me_cube_004.uv_layers.new(name='UVMap')
_uv.uv.foreach_set('vector', [0.875, 0.5, 0.625, 0.5, 0.625, 0.5, 0.875, 0.5, 0.375, 0.75, 0.625, 0.75, 0.625, 0.75, 0.375, 0.75, 0.125, 0.5, 0.375, 0.5, 0.375, 0.75, 0.125, 0.75, 0.625, 0.5, 0.625, 0.75, 0.625, 0.75, 0.625, 0.75, 0.625, 0.5, 0.625, 0.5, 0.625, 0.5, 0.625, 0.5, 0.625, 0.5, 0.375, 0.25, 0.625, 0.25, 0.625, 0.25, 0.375, 0.25, 0.375, 0.5, 0.125, 0.5, 0.125, 0.5, 0.375, 0.5, 0.375, 0.5, 0.125, 0.5, 0.125, 0.5, 0.375, 0.5, 0.375, 0.5, 0.625, 0.5, 0.625, 0.75, 0.375, 0.75, 0.625, 0.5, 0.625, 0.5, 0.625, 0.5, 0.625, 0.5, 0.375, 0.75, 0.375, 0.5, 0.375, 0.5, 0.375, 0.75, 0.375, 0.75, 0.625, 0.75, 0.625, 1.0, 0.375, 1.0, 0.625, 0.75, 0.375, 0.75, 0.375, 0.75, 0.625, 0.75, 0.125, 0.75, 0.375, 0.75, 0.375, 0.75, 0.125, 0.75, 0.375, 0.75, 0.375, 0.75, 0.375, 0.75, 0.375, 0.75, 0.875, 0.75, 0.875, 0.75, 0.625, 0.75, 0.625, 0.5, 0.875, 0.5, 0.375, 0.25, 0.625, 0.25, 0.625, 0.5, 0.375, 0.5, 0.625, 0.5, 0.375, 0.5, 0.375, 0.5, 0.625, 0.5, 0.375, 0.5, 0.625, 0.5, 0.625, 0.5, 0.375, 0.5, 0.625, 0.5, 0.625, 0.5, 0.625, 0.5, 0.625, 0.5, 0.375, 0.5, 0.375, 0.5, 0.375, 0.5, 0.375, 0.5, 0.875, 0.5, 0.625, 0.5, 0.625, 0.5, 0.875, 0.5, 0.375, 0.25, 0.625, 0.25, 0.625, 0.25, 0.375, 0.25, 0.375, 0.5, 0.375, 0.5, 0.375, 0.5, 0.375, 0.5, 0.375, 0.5, 0.625, 0.5, 0.625, 0.5, 0.375, 0.5, 0.625, 0.5, 0.375, 0.5, 0.375, 0.5, 0.625, 0.5, 0.375, 0.5, 0.375, 0.5, 0.375, 0.5, 0.375, 0.5, 0.625, 0.5, 0.375, 0.5, 0.375, 0.5, 0.625, 0.5, 0.375, 0.0, 0.375, 0.25, 0.625, 0.25, 0.625, 0.0, 0.875, 0.5, 0.875, 0.5, 0.625, 0.5, 0.625, 0.5, 0.375, 0.75, 0.375, 0.75, 0.625, 0.75, 0.625, 0.75, 0.125, 0.5, 0.125, 0.75, 0.375, 0.75, 0.375, 0.5, 0.625, 0.5, 0.625, 0.5, 0.625, 0.75, 0.625, 0.75, 0.625, 0.75, 0.625, 0.5, 0.625, 0.5, 0.625, 0.5, 0.625, 0.5, 0.375, 0.25, 0.375, 0.25, 0.625, 0.25, 0.625, 0.25, 0.375, 0.5, 0.375, 0.5, 0.125, 0.5, 0.125, 0.5, 0.375, 0.5, 0.375, 0.5, 0.125, 0.5, 0.125, 0.5, 0.375, 0.5, 0.375, 0.75, 0.625, 0.75, 0.625, 0.5, 0.625, 0.5, 0.625, 0.5, 0.625, 0.5, 0.625, 0.5, 0.625, 0.0, 0.625, 0.0, 0.375, 0.0, 0.375, 0.0, 0.375, 0.75, 0.375, 0.75, 0.375, 0.5, 0.375, 0.5, 0.375, 0.75, 0.375, 1.0, 0.625, 1.0, 0.625, 0.75, 0.625, 0.75, 0.625, 0.75, 0.375, 0.75, 0.375, 0.75, 0.125, 0.75, 0.125, 0.75, 0.375, 0.75, 0.375, 0.75, 0.375, 0.75, 0.375, 0.75, 0.375, 0.75, 0.375, 0.75, 0.875, 0.75, 0.875, 0.5, 0.625, 0.5, 0.625, 0.75, 0.875, 0.75, 0.375, 0.25, 0.375, 0.5, 0.625, 0.5, 0.625, 0.25, 0.625, 0.5, 0.625, 0.5, 0.375, 0.5, 0.375, 0.5, 0.375, 0.5, 0.375, 0.5, 0.625, 0.5, 0.625, 0.5, 0.625, 0.5, 0.625, 0.5, 0.625, 0.5, 0.625, 0.5, 0.375, 0.5, 0.375, 0.5, 0.375, 0.5, 0.375, 0.5, 0.875, 0.5, 0.875, 0.5, 0.625, 0.5, 0.625, 0.5, 0.375, 0.25, 0.375, 0.25, 0.625, 0.25, 0.625, 0.25, 0.375, 0.5, 0.375, 0.5, 0.375, 0.5, 0.375, 0.5, 0.375, 0.5, 0.375, 0.5, 0.625, 0.5, 0.625, 0.5, 0.625, 0.5, 0.625, 0.5, 0.375, 0.5, 0.375, 0.5, 0.375, 0.5, 0.375, 0.5, 0.375, 0.5, 0.375, 0.5, 0.625, 0.5, 0.625, 0.5, 0.375, 0.5, 0.375, 0.5])
me_cube_004.use_remesh_fix_poles = True
me_cube_004.use_remesh_preserve_attributes = False
me_cube_004.update()
me_cube_005 = bpy.data.meshes.new('Cube.005')
me_cube_005.from_pydata([(0.0, -33.38, -1.0), (0.0, 20.95, 3.322), (0.0, -33.38, 4.268), (0.0, 30.79, -1.0), (0.5924, 20.75, 3.322), (0.0, 30.79, 4.268), (4.538, -33.38, -1.0), (1.162, 20.13, 3.322), (4.538, -33.38, 4.268), (1.687, 19.13, 3.322), (4.538, 30.79, -1.0), (4.538, 30.79, 4.268), (2.147, 17.78, 3.322), (5.843, 30.79, 4.268), (5.843, 30.79, -1.0), (2.525, 16.14, 3.322), (5.843, -33.38, -1.0), (5.843, -33.38, 4.268), (2.805, 14.27, 3.322), (0.0, -36.6, -1.0), (0.0, -36.6, 4.268), (2.978, 12.24, 3.322), (4.538, -36.6, 4.268), (4.538, -36.6, -1.0), (3.037, 10.12, 3.322), (5.843, -36.6, 4.268), (5.843, -36.6, -1.0), (2.978, 8.012, 3.322), (0.0, -38.65, -1.0), (0.0, -38.65, 2.438), (4.538, -38.65, 2.438), (2.805, 5.98, 3.322), (4.538, -38.65, -1.0), (5.843, -38.65, 2.438), (2.525, 4.108, 3.322), (5.843, -38.65, -1.0), (2.147, 2.466, 3.322), (0.0, -39.43, -1.0), (0.0, -39.43, 1.807), (4.538, -39.43, 1.807), (1.687, 1.119, 3.322), (4.538, -39.43, -1.0), (1.162, 0.1186, 3.322), (5.843, -39.43, 1.807), (5.843, -39.43, -1.0), (0.0, -41.09, -1.0), (0.5924, -0.4977, 3.322), (0.0, -41.09, 0.4984), (4.538, -41.09, 0.4984), (-2.655e-07, -0.7058, 3.322), (4.538, -41.09, -1.0), (5.843, -41.09, 0.4984), (-0.5924, -0.4977, 3.322), (5.843, -41.09, -1.0), (-1.162, 0.1186, 3.322), (0.0, -43.28, -1.0), (0.0, -43.28, -0.6849), (4.538, -43.28, -0.6849), (-1.687, 1.119, 3.322), (4.538, -43.28, -1.0), (-2.147, 2.466, 3.322), (5.843, -43.28, -0.6849), (5.843, -43.28, -1.0), (0.0, 37.73, 4.268), (-2.525, 4.108, 3.322), (0.0, 37.73, -1.0), (4.538, 37.73, -1.0), (-2.805, 5.98, 3.322), (4.538, 37.73, 4.268), (-2.978, 8.012, 3.322), (5.843, 37.73, 4.268), (5.843, 37.73, -1.0), (0.0, 41.94, -0.3379), (-3.037, 10.12, 3.322), (0.0, 41.94, -1.0), (4.538, 41.94, -1.0), (-2.978, 12.24, 3.322), (4.538, 41.94, -0.3379), (5.843, 41.94, -0.3379), (-2.805, 14.27, 3.322), (5.843, 41.94, -1.0), (5.843, 30.79, 5.36), (-2.525, 16.14, 3.322), (5.843, -33.38, 5.36), (0.0, -36.28, 5.36), (-2.147, 17.78, 3.322), (4.538, -36.28, 5.36), (5.843, -36.28, 5.36), (-1.687, 19.13, 3.322), (0.0, 37.28, 5.36), (4.538, 37.28, 5.36), (-1.162, 20.13, 3.322), (5.843, 37.28, 5.36), (-0.5924, 20.75, 3.322), (-4.538, -33.38, -1.0), (-4.538, -33.38, 4.268), (-4.538, 30.79, -1.0), (-4.538, 30.79, 4.268), (-5.843, 30.79, 4.268), (-5.843, 30.79, -1.0), (-5.843, -33.38, -1.0), (-5.843, -33.38, 4.268), (-4.538, -36.6, 4.268), (-4.538, -36.6, -1.0), (-5.843, -36.6, 4.268), (-5.843, -36.6, -1.0), (-4.538, -38.65, 2.438), (-4.538, -38.65, -1.0), (-5.843, -38.65, 2.438), (-5.843, -38.65, -1.0), (-4.538, -39.43, 1.807), (-4.538, -39.43, -1.0), (-5.843, -39.43, 1.807), (-5.843, -39.43, -1.0), (-4.538, -41.09, 0.4984), (-4.538, -41.09, -1.0), (-5.843, -41.09, 0.4984), (-5.843, -41.09, -1.0), (-4.538, -43.28, -0.6849), (-4.538, -43.28, -1.0), (-5.843, -43.28, -0.6849), (-5.843, -43.28, -1.0), (-4.538, 37.73, -1.0), (-4.538, 37.73, 4.268), (-5.843, 37.73, 4.268), (-5.843, 37.73, -1.0), (-4.538, 41.94, -1.0), (-4.538, 41.94, -0.3379), (-5.843, 41.94, -0.3379), (-5.843, 41.94, -1.0), (-5.843, 30.79, 5.36), (-5.843, -33.38, 5.36), (-4.538, -36.28, 5.36), (-5.843, -36.28, 5.36), (-4.538, 37.28, 5.36), (-5.843, 37.28, 5.36), (0.0, -0.7058, 3.322), (0.0, -0.7058, 4.268), (0.0, 20.95, 4.268), (-0.5924, -0.4977, 4.268), (-1.162, 0.1186, 4.268), (-1.687, 1.119, 4.268), (-2.147, 2.466, 4.268), (-2.525, 4.108, 4.268), (0.5924, -0.4977, 4.268), (0.5924, 20.75, 4.268), (1.162, 0.1186, 4.268), (1.162, 20.13, 4.268), (1.687, 1.119, 4.268), (1.687, 19.13, 4.268), (3.037, 10.12, 4.268), (2.978, 12.24, 4.268), (2.805, 14.27, 4.268), (2.525, 16.14, 4.268), (2.147, 17.78, 4.268), (-2.805, 5.98, 4.268), (2.525, 4.108, 4.268), (2.147, 2.466, 4.268), (-2.978, 8.012, 4.268), (2.805, 5.98, 4.268), (2.978, 8.012, 4.268), (-3.037, 10.12, 4.268), (-2.978, 12.24, 4.268), (-2.805, 14.27, 4.268), (-2.525, 16.14, 4.268), (-2.147, 17.78, 4.268), (-1.162, 20.13, 4.268), (-2.655e-07, -0.7058, 4.268), (-1.687, 19.13, 4.268), (-0.5924, 20.75, 4.268), (4.661, 38.75, 4.253), (6.001, 38.75, 4.253), (-2.576e-08, -37.59, 4.253), (-2.576e-08, -37.26, 5.374), (4.661, -37.26, 5.374), (4.661, 38.29, 5.374), (-4.661, -37.59, 4.253), (-4.661, -37.26, 5.374), (-6.001, -37.59, 4.253), (-6.001, -37.26, 5.374), (-6.001, 38.75, 4.253), (-6.001, 38.29, 5.374), (-6.001, 31.62, 5.374), (-6.001, -34.28, 5.374), (-4.661, 38.29, 5.374), (4.661, -37.59, 4.253), (6.001, 31.62, 4.253), (6.001, -34.28, 4.253), (6.001, -37.59, 4.253), (6.001, 31.62, 5.374), (6.001, -34.28, 5.374), (6.001, -37.26, 5.374), (-2.576e-08, 38.29, 5.374), (6.001, 38.29, 5.374), (-6.001, -34.28, 4.253), (-2.576e-08, 38.75, 4.253), (-6.001, 31.62, 4.253), (-4.661, 38.75, 4.253)], [], [(138, 5, 3, 0, 2, 137, 136, 1), (10, 3, 65, 66), (11, 8, 17, 13), (2, 0, 19, 20), (3, 10, 6, 0), (137, 2, 8, 11, 5, 138, 145, 147, 149, 154, 153, 152, 151, 150, 160, 159, 156, 157, 148, 146, 144), (14, 13, 17, 16), (11, 13, 70, 68), (17, 8, 22, 25), (6, 10, 14, 16), (22, 20, 29, 30), (25, 22, 30, 33), (0, 6, 23, 19), (6, 16, 26, 23), (16, 17, 25, 26), (8, 2, 20, 22), (35, 33, 43, 44), (32, 35, 44, 41), (23, 26, 35, 32), (26, 25, 33, 35), (19, 23, 32, 28), (20, 19, 28, 29), (43, 39, 48, 51), (38, 37, 45, 47), (28, 32, 41, 37), (29, 28, 37, 38), (33, 30, 39, 43), (30, 29, 38, 39), (53, 51, 61, 62), (50, 53, 62, 59), (39, 38, 47, 48), (41, 44, 53, 50), (44, 43, 51, 53), (37, 41, 50, 45), (59, 57, 56, 55), (57, 59, 62, 61), (45, 50, 59, 55), (47, 45, 55, 56), (51, 48, 57, 61), (48, 47, 56, 57), (71, 66, 75, 80), (66, 65, 74, 75), (14, 10, 66, 71), (5, 11, 68, 63), (3, 5, 63, 65), (13, 14, 71, 70), (74, 72, 77, 75), (75, 77, 78, 80), (70, 71, 80, 78), (63, 68, 77, 72), (65, 63, 72, 74), (68, 70, 78, 77), (63, 123, 197, 195), (104, 102, 176, 178), (25, 17, 187, 188), (84, 86, 174, 173), (132, 133, 179, 177), (131, 130, 182, 183), (98, 101, 194, 196), (96, 122, 65, 3), (97, 98, 101, 95), (3, 0, 94, 96), (138, 5, 97, 95, 2, 137, 167, 139, 140, 141, 142, 143, 155, 158, 161, 162, 163, 164, 165, 168, 166, 169), (99, 100, 101, 98), (97, 123, 124, 98), (101, 104, 102, 95), (94, 100, 99, 96), (102, 106, 29, 20), (104, 108, 106, 102), (0, 19, 103, 94), (94, 103, 105, 100), (100, 105, 104, 101), (95, 102, 20, 2), (109, 113, 112, 108), (107, 111, 113, 109), (103, 107, 109, 105), (105, 109, 108, 104), (19, 28, 107, 103), (112, 116, 114, 110), (28, 37, 111, 107), (108, 112, 110, 106), (106, 110, 38, 29), (117, 121, 120, 116), (115, 119, 121, 117), (110, 114, 47, 38), (111, 115, 117, 113), (113, 117, 116, 112), (37, 45, 115, 111), (119, 55, 56, 118), (118, 120, 121, 119), (45, 55, 119, 115), (116, 120, 118, 114), (114, 118, 56, 47), (125, 129, 126, 122), (122, 126, 74, 65), (99, 125, 122, 96), (5, 63, 123, 97), (98, 124, 125, 99), (74, 126, 127, 72), (126, 129, 128, 127), (124, 128, 129, 125), (63, 72, 127, 123), (123, 127, 128, 124), (22, 25, 188, 185), (17, 13, 186, 187), (124, 98, 196, 180), (22, 20, 172, 185), (134, 89, 192, 184), (132, 84, 173, 177), (101, 104, 178, 194), (138, 1, 4, 145), (4, 7, 147, 145), (7, 9, 149, 147), (9, 12, 154, 149), (12, 15, 153, 154), (15, 18, 152, 153), (18, 21, 151, 152), (21, 24, 150, 151), (24, 27, 160, 150), (27, 31, 159, 160), (31, 34, 156, 159), (34, 36, 157, 156), (36, 40, 148, 157), (40, 42, 146, 148), (42, 46, 144, 146), (46, 136, 137, 144), (136, 49, 167, 137), (49, 52, 139, 167), (139, 52, 54, 140), (140, 54, 58, 141), (141, 58, 60, 142), (142, 60, 64, 143), (143, 64, 67, 155), (155, 67, 69, 158), (158, 69, 73, 161), (161, 73, 76, 162), (162, 76, 79, 163), (163, 79, 82, 164), (164, 82, 85, 165), (165, 85, 88, 168), (168, 88, 91, 166), (166, 91, 93, 169), (169, 93, 1, 138), (136, 46, 42, 40, 36, 34, 31, 27, 24, 21, 18, 15, 12, 9, 7, 4, 1), (93, 91, 88, 85, 82, 79, 76, 73, 69, 67, 64, 60, 58, 54, 52, 49, 136, 1), (186, 171, 193, 189), (170, 195, 192, 175), (188, 187, 190, 191), (187, 186, 189, 190), (185, 188, 191, 174), (185, 172, 173, 174), (171, 170, 175, 193), (196, 182, 181, 180), (197, 184, 192, 195), (178, 179, 183, 194), (194, 183, 182, 196), (176, 177, 179, 178), (176, 177, 173, 172), (180, 181, 184, 197), (123, 124, 180, 197), (68, 63, 195, 170), (90, 92, 193, 175), (89, 90, 175, 192), (92, 81, 189, 193), (130, 135, 181, 182), (135, 134, 184, 181), (20, 102, 176, 172), (133, 131, 183, 179), (87, 86, 174, 191), (81, 83, 190, 189), (70, 68, 170, 171), (13, 70, 171, 186), (83, 87, 191, 190)])
_uv = me_cube_005.uv_layers.new(name='UVMap')
_uv.uv.foreach_set('vector', [0.625, 0.2117, 0.625, 0.25, 0.375, 0.25, 0.375, 0.0, 0.625, 0.0, 0.625, 0.1273, 0.5801, 0.1273, 0.5801, 0.2117, 0.375, 0.5, 0.125, 0.5, 0.125, 0.5, 0.375, 0.5, 0.625, 0.5, 0.625, 0.75, 0.625, 0.75, 0.625, 0.5, 0.625, 0.0, 0.375, 0.0, 0.375, 0.0, 0.625, 0.0, 0.125, 0.5, 0.375, 0.5, 0.375, 0.75, 0.125, 0.75, 0.875, 0.6227, 0.875, 0.75, 0.625, 0.75, 0.625, 0.5, 0.875, 0.5, 0.875, 0.5383, 0.8424, 0.5391, 0.811, 0.5415, 0.7821, 0.5454, 0.7567, 0.5507, 0.7359, 0.5571, 0.7205, 0.5644, 0.7109, 0.5723, 0.7077, 0.5805, 0.7109, 0.5887, 0.7205, 0.5967, 0.7359, 0.604, 0.7567, 0.6103, 0.7821, 0.6156, 0.811, 0.6195, 0.8424, 0.6219, 0.375, 0.5, 0.625, 0.5, 0.625, 0.75, 0.375, 0.75, 0.625, 0.5, 0.625, 0.5, 0.625, 0.5, 0.625, 0.5, 0.625, 0.75, 0.625, 0.75, 0.625, 0.75, 0.625, 0.75, 0.375, 0.75, 0.375, 0.5, 0.375, 0.5, 0.375, 0.75, 0.625, 0.75, 0.875, 0.75, 0.875, 0.75, 0.625, 0.75, 0.625, 0.75, 0.625, 0.75, 0.625, 0.75, 0.625, 0.75, 0.125, 0.75, 0.375, 0.75, 0.375, 0.75, 0.125, 0.75, 0.375, 0.75, 0.375, 0.75, 0.375, 0.75, 0.375, 0.75, 0.375, 0.75, 0.625, 0.75, 0.625, 0.75, 0.375, 0.75, 0.625, 0.75, 0.875, 0.75, 0.875, 0.75, 0.625, 0.75, 0.375, 0.75, 0.625, 0.75, 0.625, 0.75, 0.375, 0.75, 0.375, 0.75, 0.375, 0.75, 0.375, 0.75, 0.375, 0.75, 0.375, 0.75, 0.375, 0.75, 0.375, 0.75, 0.375, 0.75, 0.375, 0.75, 0.625, 0.75, 0.625, 0.75, 0.375, 0.75, 0.125, 0.75, 0.375, 0.75, 0.375, 0.75, 0.125, 0.75, 0.625, 0.0, 0.375, 0.0, 0.375, 0.0, 0.625, 0.0, 0.625, 0.75, 0.625, 0.75, 0.625, 0.75, 0.625, 0.75, 0.625, 0.0, 0.375, 0.0, 0.375, 0.0, 0.625, 0.0, 0.125, 0.75, 0.375, 0.75, 0.375, 0.75, 0.125, 0.75, 0.625, 0.0, 0.375, 0.0, 0.375, 0.0, 0.625, 0.0, 0.625, 0.75, 0.625, 0.75, 0.625, 0.75, 0.625, 0.75, 0.625, 0.75, 0.875, 0.75, 0.875, 0.75, 0.625, 0.75, 0.375, 0.75, 0.625, 0.75, 0.625, 0.75, 0.375, 0.75, 0.375, 0.75, 0.375, 0.75, 0.375, 0.75, 0.375, 0.75, 0.625, 0.75, 0.875, 0.75, 0.875, 0.75, 0.625, 0.75, 0.375, 0.75, 0.375, 0.75, 0.375, 0.75, 0.375, 0.75, 0.375, 0.75, 0.625, 0.75, 0.625, 0.75, 0.375, 0.75, 0.125, 0.75, 0.375, 0.75, 0.375, 0.75, 0.125, 0.75, 0.375, 0.75, 0.625, 0.75, 0.625, 1.0, 0.375, 1.0, 0.625, 0.75, 0.375, 0.75, 0.375, 0.75, 0.625, 0.75, 0.125, 0.75, 0.375, 0.75, 0.375, 0.75, 0.125, 0.75, 0.625, 0.0, 0.375, 0.0, 0.375, 0.0, 0.625, 0.0, 0.625, 0.75, 0.625, 0.75, 0.625, 0.75, 0.625, 0.75, 0.625, 0.75, 0.875, 0.75, 0.875, 0.75, 0.625, 0.75, 0.375, 0.5, 0.375, 0.5, 0.375, 0.5, 0.375, 0.5, 0.375, 0.5, 0.125, 0.5, 0.125, 0.5, 0.375, 0.5, 0.375, 0.5, 0.375, 0.5, 0.375, 0.5, 0.375, 0.5, 0.875, 0.5, 0.625, 0.5, 0.625, 0.5, 0.875, 0.5, 0.375, 0.25, 0.625, 0.25, 0.625, 0.25, 0.375, 0.25, 0.625, 0.5, 0.375, 0.5, 0.375, 0.5, 0.625, 0.5, 0.375, 0.25, 0.625, 0.25, 0.625, 0.5, 0.375, 0.5, 0.375, 0.5, 0.625, 0.5, 0.625, 0.5, 0.375, 0.5, 0.625, 0.5, 0.375, 0.5, 0.375, 0.5, 0.625, 0.5, 0.875, 0.5, 0.625, 0.5, 0.625, 0.5, 0.875, 0.5, 0.375, 0.25, 0.625, 0.25, 0.625, 0.25, 0.375, 0.25, 0.625, 0.5, 0.625, 0.5, 0.625, 0.5, 0.625, 0.5, 0.875, 0.5, 0.625, 0.5, 0.625, 0.5, 0.875, 0.5, 0.625, 0.75, 0.625, 0.75, 0.625, 0.75, 0.625, 0.75, 0.625, 0.75, 0.625, 0.75, 0.625, 0.75, 0.625, 0.75, 0.0, 0.0, 0.0, 0.0, 0.0, 0.0, 0.0, 0.0, 0.0, 0.0, 0.0, 0.0, 0.0, 0.0, 0.0, 0.0, 0.0, 0.0, 0.0, 0.0, 0.0, 0.0, 0.0, 0.0, 0.625, 0.5, 0.625, 0.75, 0.625, 0.75, 0.625, 0.5, 0.375, 0.5, 0.375, 0.5, 0.125, 0.5, 0.125, 0.5, 0.625, 0.5, 0.625, 0.5, 0.625, 0.75, 0.625, 0.75, 0.125, 0.5, 0.125, 0.75, 0.375, 0.75, 0.375, 0.5, 0.875, 0.5383, 0.875, 0.5, 0.625, 0.5, 0.625, 0.75, 0.875, 0.75, 0.875, 0.6227, 0.875, 0.6227, 0.8424, 0.6219, 0.811, 0.6195, 0.7821, 0.6156, 0.7567, 0.6103, 0.7359, 0.604, 0.7205, 0.5967, 0.7109, 0.5887, 0.7077, 0.5805, 0.7109, 0.5723, 0.7205, 0.5644, 0.7359, 0.5571, 0.7567, 0.5507, 0.7821, 0.5454, 0.811, 0.5415, 0.8424, 0.5391, 0.375, 0.5, 0.375, 0.75, 0.625, 0.75, 0.625, 0.5, 0.625, 0.5, 0.625, 0.5, 0.625, 0.5, 0.625, 0.5, 0.625, 0.75, 0.625, 0.75, 0.625, 0.75, 0.625, 0.75, 0.375, 0.75, 0.375, 0.75, 0.375, 0.5, 0.375, 0.5, 0.625, 0.75, 0.625, 0.75, 0.875, 0.75, 0.875, 0.75, 0.625, 0.75, 0.625, 0.75, 0.625, 0.75, 0.625, 0.75, 0.125, 0.75, 0.125, 0.75, 0.375, 0.75, 0.375, 0.75, 0.375, 0.75, 0.375, 0.75, 0.375, 0.75, 0.375, 0.75, 0.375, 0.75, 0.375, 0.75, 0.625, 0.75, 0.625, 0.75, 0.625, 0.75, 0.625, 0.75, 0.875, 0.75, 0.875, 0.75, 0.375, 0.75, 0.375, 0.75, 0.625, 0.75, 0.625, 0.75, 0.375, 0.75, 0.375, 0.75, 0.375, 0.75, 0.375, 0.75, 0.375, 0.75, 0.375, 0.75, 0.375, 0.75, 0.375, 0.75, 0.375, 0.75, 0.375, 0.75, 0.625, 0.75, 0.625, 0.75, 0.125, 0.75, 0.125, 0.75, 0.375, 0.75, 0.375, 0.75, 0.625, 0.75, 0.625, 0.75, 0.625, 0.75, 0.625, 0.75, 0.125, 0.75, 0.125, 0.75, 0.375, 0.75, 0.375, 0.75, 0.625, 0.75, 0.625, 0.75, 0.625, 0.75, 0.625, 0.75, 0.625, 0.75, 0.625, 0.75, 0.875, 0.75, 0.875, 0.75, 0.375, 0.75, 0.375, 0.75, 0.625, 0.75, 0.625, 0.75, 0.375, 0.75, 0.375, 0.75, 0.375, 0.75, 0.375, 0.75, 0.625, 0.75, 0.625, 0.75, 0.875, 0.75, 0.875, 0.75, 0.375, 0.75, 0.375, 0.75, 0.375, 0.75, 0.375, 0.75, 0.375, 0.75, 0.375, 0.75, 0.625, 0.75, 0.625, 0.75, 0.125, 0.75, 0.125, 0.75, 0.375, 0.75, 0.375, 0.75, 0.375, 0.75, 0.375, 1.0, 0.625, 1.0, 0.625, 0.75, 0.625, 0.75, 0.625, 0.75, 0.375, 0.75, 0.375, 0.75, 0.125, 0.75, 0.125, 0.75, 0.375, 0.75, 0.375, 0.75, 0.625, 0.75, 0.625, 0.75, 0.625, 0.75, 0.625, 0.75, 0.625, 0.75, 0.625, 0.75, 0.875, 0.75, 0.875, 0.75, 0.375, 0.5, 0.375, 0.5, 0.375, 0.5, 0.375, 0.5, 0.375, 0.5, 0.375, 0.5, 0.125, 0.5, 0.125, 0.5, 0.375, 0.5, 0.375, 0.5, 0.375, 0.5, 0.375, 0.5, 0.875, 0.5, 0.875, 0.5, 0.625, 0.5, 0.625, 0.5, 0.625, 0.5, 0.625, 0.5, 0.375, 0.5, 0.375, 0.5, 0.375, 0.25, 0.375, 0.5, 0.625, 0.5, 0.625, 0.25, 0.375, 0.5, 0.375, 0.5, 0.625, 0.5, 0.625, 0.5, 0.625, 0.5, 0.625, 0.5, 0.375, 0.5, 0.375, 0.5, 0.875, 0.5, 0.875, 0.5, 0.625, 0.5, 0.625, 0.5, 0.625, 0.5, 0.625, 0.5, 0.625, 0.5, 0.625, 0.5, 0.625, 0.75, 0.625, 0.75, 0.625, 0.75, 0.625, 0.75, 0.625, 0.75, 0.625, 0.5, 0.625, 0.5, 0.625, 0.75, 0.625, 0.5, 0.625, 0.5, 0.625, 0.5, 0.625, 0.5, 0.625, 0.75, 0.875, 0.75, 0.875, 0.75, 0.625, 0.75, 0.0, 0.0, 0.0, 0.0, 0.0, 0.0, 0.0, 0.0, 0.0, 0.0, 0.0, 0.0, 0.0, 0.0, 0.0, 0.0, 0.625, 0.75, 0.625, 0.75, 0.625, 0.75, 0.625, 0.75, 1.0, 0.7364, 1.0, 0.5, 0.9688, 0.5, 0.9688, 0.7364, 0.9688, 0.5, 0.9375, 0.5, 0.9375, 0.7364, 0.9688, 0.7364, 0.9375, 0.5, 0.9062, 0.5, 0.9062, 0.7364, 0.9375, 0.7364, 0.9062, 0.5, 0.875, 0.5, 0.875, 0.7364, 0.9062, 0.7364, 0.875, 0.5, 0.8438, 0.5, 0.8438, 0.7364, 0.875, 0.7364, 0.8438, 0.5, 0.8125, 0.5, 0.8125, 0.7364, 0.8438, 0.7364, 0.8125, 0.5, 0.7812, 0.5, 0.7812, 0.7364, 0.8125, 0.7364, 0.7812, 0.5, 0.75, 0.5, 0.75, 0.7364, 0.7812, 0.7364, 0.75, 0.5, 0.7188, 0.5, 0.7188, 0.7364, 0.75, 0.7364, 0.7188, 0.5, 0.6875, 0.5, 0.6875, 0.7364, 0.7188, 0.7364, 0.6875, 0.5, 0.6562, 0.5, 0.6562, 0.7364, 0.6875, 0.7364, 0.6562, 0.5, 0.625, 0.5, 0.625, 0.7364, 0.6562, 0.7364, 0.625, 0.5, 0.5938, 0.5, 0.5938, 0.7364, 0.625, 0.7364, 0.5938, 0.5, 0.5625, 0.5, 0.5625, 0.7364, 0.5938, 0.7364, 0.5625, 0.5, 0.5312, 0.5, 0.5312, 0.7364, 0.5625, 0.7364, 0.5312, 0.5, 0.5, 0.5, 0.5, 0.7364, 0.5312, 0.7364, 0.5, 0.5, 0.5, 0.5, 0.5, 0.7364, 0.5, 0.7364, 0.5, 0.5, 0.4688, 0.5, 0.4688, 0.7364, 0.5, 0.7364, 0.4688, 0.7364, 0.4688, 0.5, 0.4375, 0.5, 0.4375, 0.7364, 0.4375, 0.7364, 0.4375, 0.5, 0.4062, 0.5, 0.4062, 0.7364, 0.4062, 0.7364, 0.4062, 0.5, 0.375, 0.5, 0.375, 0.7364, 0.375, 0.7364, 0.375, 0.5, 0.3438, 0.5, 0.3438, 0.7364, 0.3438, 0.7364, 0.3438, 0.5, 0.3125, 0.5, 0.3125, 0.7364, 0.3125, 0.7364, 0.3125, 0.5, 0.2812, 0.5, 0.2812, 0.7364, 0.2812, 0.7364, 0.2812, 0.5, 0.25, 0.5, 0.25, 0.7364, 0.25, 0.7364, 0.25, 0.5, 0.2188, 0.5, 0.2188, 0.7364, 0.2188, 0.7364, 0.2188, 0.5, 0.1875, 0.5, 0.1875, 0.7364, 0.1875, 0.7364, 0.1875, 0.5, 0.1562, 0.5, 0.1562, 0.7364, 0.1562, 0.7364, 0.1562, 0.5, 0.125, 0.5, 0.125, 0.7364, 0.125, 0.7364, 0.125, 0.5, 0.09375, 0.5, 0.09375, 0.7364, 0.09375, 0.7364, 0.09375, 0.5, 0.0625, 0.5, 0.0625, 0.7364, 0.0625, 0.7364, 0.0625, 0.5, 0.03125, 0.5, 0.03125, 0.7364, 0.03125, 0.7364, 0.03125, 0.5, 0.0, 0.5, 0.0, 0.7364, 0.75, 0.01, 0.7968, 0.01461, 0.8418, 0.02827, 0.8833, 0.05045, 0.9197, 0.08029, 0.9496, 0.1167, 0.9717, 0.1582, 0.9854, 0.2032, 0.99, 0.25, 0.9854, 0.2968, 0.9717, 0.3418, 0.9496, 0.3833, 0.9197, 0.4197, 0.8833, 0.4496, 0.8418, 0.4717, 0.7968, 0.4854, 0.75, 0.49, 0.7032, 0.4854, 0.6582, 0.4717, 0.6167, 0.4496, 0.5803, 0.4197, 0.5504, 0.3833, 0.5283, 0.3418, 0.5146, 0.2968, 0.51, 0.25, 0.5146, 0.2032, 0.5283, 0.1582, 0.5504, 0.1167, 0.5803, 0.08029, 0.6167, 0.05045, 0.6582, 0.02827, 0.7032, 0.01461, 0.75, 0.01, 0.75, 0.01, 0.75, 0.49, 0.625, 0.5, 0.625, 0.5, 0.625, 0.5, 0.625, 0.5, 0.625, 0.5, 0.875, 0.5, 0.875, 0.5, 0.625, 0.5, 0.625, 0.75, 0.625, 0.75, 0.625, 0.75, 0.625, 0.75, 0.625, 0.75, 0.625, 0.5, 0.625, 0.5, 0.625, 0.75, 0.625, 0.75, 0.625, 0.75, 0.625, 0.75, 0.625, 0.75, 0.625, 0.75, 0.875, 0.75, 0.875, 0.75, 0.625, 0.75, 0.625, 0.5, 0.625, 0.5, 0.625, 0.5, 0.625, 0.5, 0.625, 0.5, 0.625, 0.5, 0.625, 0.5, 0.625, 0.5, 0.625, 0.5, 0.625, 0.5, 0.875, 0.5, 0.875, 0.5, 0.625, 0.75, 0.625, 0.75, 0.625, 0.75, 0.625, 0.75, 0.625, 0.75, 0.625, 0.75, 0.625, 0.5, 0.625, 0.5, 0.625, 0.75, 0.625, 0.75, 0.625, 0.75, 0.625, 0.75, 0.625, 0.75, 0.625, 0.75, 0.875, 0.75, 0.875, 0.75, 0.625, 0.5, 0.625, 0.5, 0.625, 0.5, 0.625, 0.5, 0.625, 0.5, 0.625, 0.5, 0.625, 0.5, 0.625, 0.5, 0.625, 0.5, 0.875, 0.5, 0.875, 0.5, 0.625, 0.5, 0.0, 0.0, 0.0, 0.0, 0.0, 0.0, 0.0, 0.0, 0.0, 0.0, 0.0, 0.0, 0.0, 0.0, 0.0, 0.0, 0.0, 0.0, 0.0, 0.0, 0.0, 0.0, 0.0, 0.0, 0.0, 0.0, 0.0, 0.0, 0.0, 0.0, 0.0, 0.0, 0.0, 0.0, 0.0, 0.0, 0.0, 0.0, 0.0, 0.0, 0.875, 0.75, 0.625, 0.75, 0.625, 0.75, 0.875, 0.75, 0.0, 0.0, 0.0, 0.0, 0.0, 0.0, 0.0, 0.0, 0.0, 0.0, 0.0, 0.0, 0.0, 0.0, 0.0, 0.0, 0.0, 0.0, 0.0, 0.0, 0.0, 0.0, 0.0, 0.0, 0.625, 0.5, 0.625, 0.5, 0.625, 0.5, 0.625, 0.5, 0.625, 0.5, 0.625, 0.5, 0.625, 0.5, 0.625, 0.5, 0.0, 0.0, 0.0, 0.0, 0.0, 0.0, 0.0, 0.0])
me_cube_005.use_remesh_fix_poles = True
me_cube_005.use_remesh_preserve_attributes = False
me_cube_005.update()
me_cube_006 = bpy.data.meshes.new('Cube.006')
me_cube_006.from_pydata([(0.0, -33.38, -1.0), (0.0, -33.38, 4.268), (0.0, 30.79, -1.0), (0.0, 30.79, 4.268), (4.538, -33.38, -1.0), (4.538, -33.38, 4.268), (4.538, 30.79, -1.0), (4.538, 30.79, 4.268), (5.843, 30.79, 4.268), (5.843, 30.79, -1.0), (5.843, -33.38, -1.0), (5.843, -33.38, 4.268), (0.0, -36.6, -1.0), (0.0, -36.6, 4.268), (4.538, -36.6, 4.268), (4.538, -36.6, -1.0), (5.843, -36.6, 4.268), (5.843, -36.6, -1.0), (0.0, -38.65, -1.0), (0.0, -38.65, 2.438), (4.538, -38.65, 2.438), (4.538, -38.65, -1.0), (5.843, -38.65, 2.438), (5.843, -38.65, -1.0), (0.0, -39.43, -1.0), (0.0, -39.43, 1.807), (4.538, -39.43, 1.807), (4.538, -39.43, -1.0), (5.843, -39.43, 1.807), (5.843, -39.43, -1.0), (0.0, -41.09, -1.0), (0.0, -41.09, 0.4984), (4.538, -41.09, 0.4984), (4.538, -41.09, -1.0), (5.843, -41.09, 0.4984), (5.843, -41.09, -1.0), (0.0, -43.28, -1.0), (0.0, -43.28, -0.6849), (4.538, -43.28, -0.6849), (4.538, -43.28, -1.0), (5.843, -43.28, -0.6849), (5.843, -43.28, -1.0), (0.0, 37.73, 4.268), (0.0, 37.73, -1.0), (4.538, 37.73, -1.0), (4.538, 37.73, 4.268), (5.843, 37.73, 4.268), (5.843, 37.73, -1.0), (0.0, 41.94, -0.3379), (0.0, 41.94, -1.0), (4.538, 41.94, -1.0), (4.538, 41.94, -0.3379), (5.843, 41.94, -0.3379), (5.843, 41.94, -1.0), (5.843, 30.79, 5.36), (5.843, -33.38, 5.36), (0.0, -36.28, 5.36), (4.538, -36.28, 5.36), (5.843, -36.28, 5.36), (0.0, 37.28, 5.36), (4.538, 37.28, 5.36), (5.843, 37.28, 5.36)], [], [(0, 1, 3, 2), (6, 2, 43, 44), (7, 5, 11, 8), (1, 0, 12, 13), (2, 6, 4, 0), (7, 3, 1, 5), (9, 8, 11, 10), (7, 8, 46, 45), (11, 5, 14, 16), (4, 6, 9, 10), (14, 13, 19, 20), (16, 14, 20, 22), (0, 4, 15, 12), (4, 10, 17, 15), (10, 11, 16, 17), (5, 1, 13, 14), (23, 22, 28, 29), (21, 23, 29, 27), (15, 17, 23, 21), (17, 16, 22, 23), (12, 15, 21, 18), (13, 12, 18, 19), (28, 26, 32, 34), (25, 24, 30, 31), (18, 21, 27, 24), (19, 18, 24, 25), (22, 20, 26, 28), (20, 19, 25, 26), (35, 34, 40, 41), (33, 35, 41, 39), (26, 25, 31, 32), (27, 29, 35, 33), (29, 28, 34, 35), (24, 27, 33, 30), (39, 38, 37, 36), (38, 39, 41, 40), (30, 33, 39, 36), (31, 30, 36, 37), (34, 32, 38, 40), (32, 31, 37, 38), (47, 44, 50, 53), (44, 43, 49, 50), (9, 6, 44, 47), (3, 7, 45, 42), (2, 3, 42, 43), (8, 9, 47, 46), (49, 48, 51, 50), (50, 51, 52, 53), (46, 47, 53, 52), (42, 45, 51, 48), (43, 42, 48, 49), (45, 46, 52, 51), (8, 46, 61, 54), (45, 42, 59, 60), (16, 11, 55, 58), (11, 8, 54, 55), (14, 16, 58, 57), (14, 13, 56, 57), (46, 45, 60, 61)])
_uv = me_cube_006.uv_layers.new(name='UVMap')
_uv.uv.foreach_set('vector', [0.375, 0.0, 0.625, 0.0, 0.625, 0.25, 0.375, 0.25, 0.375, 0.5, 0.125, 0.5, 0.125, 0.5, 0.375, 0.5, 0.625, 0.5, 0.625, 0.75, 0.625, 0.75, 0.625, 0.5, 0.625, 0.0, 0.375, 0.0, 0.375, 0.0, 0.625, 0.0, 0.125, 0.5, 0.375, 0.5, 0.375, 0.75, 0.125, 0.75, 0.625, 0.5, 0.875, 0.5, 0.875, 0.75, 0.625, 0.75, 0.375, 0.5, 0.625, 0.5, 0.625, 0.75, 0.375, 0.75, 0.625, 0.5, 0.625, 0.5, 0.625, 0.5, 0.625, 0.5, 0.625, 0.75, 0.625, 0.75, 0.625, 0.75, 0.625, 0.75, 0.375, 0.75, 0.375, 0.5, 0.375, 0.5, 0.375, 0.75, 0.625, 0.75, 0.875, 0.75, 0.875, 0.75, 0.625, 0.75, 0.625, 0.75, 0.625, 0.75, 0.625, 0.75, 0.625, 0.75, 0.125, 0.75, 0.375, 0.75, 0.375, 0.75, 0.125, 0.75, 0.375, 0.75, 0.375, 0.75, 0.375, 0.75, 0.375, 0.75, 0.375, 0.75, 0.625, 0.75, 0.625, 0.75, 0.375, 0.75, 0.625, 0.75, 0.875, 0.75, 0.875, 0.75, 0.625, 0.75, 0.375, 0.75, 0.625, 0.75, 0.625, 0.75, 0.375, 0.75, 0.375, 0.75, 0.375, 0.75, 0.375, 0.75, 0.375, 0.75, 0.375, 0.75, 0.375, 0.75, 0.375, 0.75, 0.375, 0.75, 0.375, 0.75, 0.625, 0.75, 0.625, 0.75, 0.375, 0.75, 0.125, 0.75, 0.375, 0.75, 0.375, 0.75, 0.125, 0.75, 0.625, 0.0, 0.375, 0.0, 0.375, 0.0, 0.625, 0.0, 0.625, 0.75, 0.625, 0.75, 0.625, 0.75, 0.625, 0.75, 0.625, 0.0, 0.375, 0.0, 0.375, 0.0, 0.625, 0.0, 0.125, 0.75, 0.375, 0.75, 0.375, 0.75, 0.125, 0.75, 0.625, 0.0, 0.375, 0.0, 0.375, 0.0, 0.625, 0.0, 0.625, 0.75, 0.625, 0.75, 0.625, 0.75, 0.625, 0.75, 0.625, 0.75, 0.875, 0.75, 0.875, 0.75, 0.625, 0.75, 0.375, 0.75, 0.625, 0.75, 0.625, 0.75, 0.375, 0.75, 0.375, 0.75, 0.375, 0.75, 0.375, 0.75, 0.375, 0.75, 0.625, 0.75, 0.875, 0.75, 0.875, 0.75, 0.625, 0.75, 0.375, 0.75, 0.375, 0.75, 0.375, 0.75, 0.375, 0.75, 0.375, 0.75, 0.625, 0.75, 0.625, 0.75, 0.375, 0.75, 0.125, 0.75, 0.375, 0.75, 0.375, 0.75, 0.125, 0.75, 0.375, 0.75, 0.625, 0.75, 0.625, 1.0, 0.375, 1.0, 0.625, 0.75, 0.375, 0.75, 0.375, 0.75, 0.625, 0.75, 0.125, 0.75, 0.375, 0.75, 0.375, 0.75, 0.125, 0.75, 0.625, 0.0, 0.375, 0.0, 0.375, 0.0, 0.625, 0.0, 0.625, 0.75, 0.625, 0.75, 0.625, 0.75, 0.625, 0.75, 0.625, 0.75, 0.875, 0.75, 0.875, 0.75, 0.625, 0.75, 0.375, 0.5, 0.375, 0.5, 0.375, 0.5, 0.375, 0.5, 0.375, 0.5, 0.125, 0.5, 0.125, 0.5, 0.375, 0.5, 0.375, 0.5, 0.375, 0.5, 0.375, 0.5, 0.375, 0.5, 0.875, 0.5, 0.625, 0.5, 0.625, 0.5, 0.875, 0.5, 0.375, 0.25, 0.625, 0.25, 0.625, 0.25, 0.375, 0.25, 0.625, 0.5, 0.375, 0.5, 0.375, 0.5, 0.625, 0.5, 0.375, 0.25, 0.625, 0.25, 0.625, 0.5, 0.375, 0.5, 0.375, 0.5, 0.625, 0.5, 0.625, 0.5, 0.375, 0.5, 0.625, 0.5, 0.375, 0.5, 0.375, 0.5, 0.625, 0.5, 0.875, 0.5, 0.625, 0.5, 0.625, 0.5, 0.875, 0.5, 0.375, 0.25, 0.625, 0.25, 0.625, 0.25, 0.375, 0.25, 0.625, 0.5, 0.625, 0.5, 0.625, 0.5, 0.625, 0.5, 0.625, 0.5, 0.625, 0.5, 0.625, 0.5, 0.625, 0.5, 0.625, 0.5, 0.875, 0.5, 0.875, 0.5, 0.625, 0.5, 0.625, 0.75, 0.625, 0.75, 0.625, 0.75, 0.625, 0.75, 0.625, 0.75, 0.625, 0.5, 0.625, 0.5, 0.625, 0.75, 0.625, 0.75, 0.625, 0.75, 0.625, 0.75, 0.625, 0.75, 0.625, 0.75, 0.875, 0.75, 0.875, 0.75, 0.625, 0.75, 0.625, 0.5, 0.625, 0.5, 0.625, 0.5, 0.625, 0.5])
me_cube_006.use_remesh_fix_poles = True
me_cube_006.use_remesh_preserve_attributes = False
me_cube_006.update()
me_cube_007 = bpy.data.meshes.new('Cube.007')
me_cube_007.from_pydata([(4.424, -25.5, -1.0), (4.424, -25.5, 1.779), (4.424, 1.0, -1.0), (4.424, 1.0, 1.779), (4.424, 3.048, 2.154), (4.424, -21.68, 2.154), (4.424, -17.2, 2.154), (0.7957, -18.14, 2.453), (0.7957, -21.7, 2.453), (-0.223, -21.7, 2.453), (-0.223, -18.14, 2.453), (0.4079, -19.87, 3.082), (0.4079, -21.7, 3.082), (-0.4079, -21.7, 3.082), (-0.4079, -19.87, 3.082), (0.1933, -20.83, 4.189), (0.1933, -21.7, 4.189), (-0.1933, -21.7, 4.189), (-0.1933, -20.83, 4.189), (0.03739, -21.51, 5.296), (0.03739, -21.68, 5.296), (-0.03739, -21.68, 5.296), (-0.03739, -21.51, 5.296), (4.424, -9.587, 2.154), (0.0, -25.5, -1.0), (0.0, -25.5, 1.779), (0.0, 1.0, -1.0), (0.0, 1.0, 1.779), (-4.424, -25.5, -1.0), (-4.424, -25.5, 1.779), (-4.424, 1.0, -1.0), (-4.424, 1.0, 1.779), (0.0, -21.68, 2.154), (0.0, 3.048, 2.154), (-4.424, 3.048, 2.154), (-4.424, -21.68, 2.154), (-4.424, -17.2, 2.154), (0.0, -17.2, 2.154), (-0.7957, -18.14, 2.453), (-0.7957, -21.7, 2.453), (0.223, -21.7, 2.453), (0.223, -18.14, 2.453), (-0.4079, -19.87, 3.082), (-0.4079, -21.7, 3.082), (0.4079, -21.7, 3.082), (0.4079, -19.87, 3.082), (-0.1933, -20.83, 4.189), (-0.1933, -21.7, 4.189), (0.1933, -21.7, 4.189), (0.1933, -20.83, 4.189), (-0.03739, -21.51, 5.296), (-0.03739, -21.68, 5.296), (0.03739, -21.68, 5.296), (0.03739, -21.51, 5.296), (-4.424, -9.587, 2.154), (0.0, -9.709, 2.154)], [], [(26, 27, 3, 2), (2, 3, 1, 0), (0, 1, 25, 24), (26, 2, 0, 24), (4, 33, 55, 23), (25, 1, 5, 32), (3, 27, 33, 4), (1, 3, 4, 23, 6, 5), (32, 5, 8, 9), (7, 10, 14, 11), (6, 37, 10, 7), (5, 6, 7, 8), (37, 32, 9, 10), (13, 12, 16, 17), (9, 8, 12, 13), (10, 9, 13, 14), (8, 7, 11, 12), (18, 17, 21, 22), (14, 13, 17, 18), (12, 11, 15, 16), (11, 14, 18, 15), (19, 22, 21, 20), (16, 15, 19, 20), (15, 18, 22, 19), (17, 16, 20, 21), (23, 55, 37, 6), (24, 26, 27, 25), (26, 30, 31, 27), (30, 28, 29, 31), (28, 24, 25, 29), (26, 24, 28, 30), (27, 33, 55, 37, 32, 25), (34, 54, 55, 33), (25, 32, 35, 29), (31, 34, 33, 27), (29, 35, 36, 54, 34, 31), (32, 40, 39, 35), (38, 42, 45, 41), (36, 38, 41, 37), (35, 39, 38, 36), (37, 41, 40, 32), (44, 48, 47, 43), (40, 44, 43, 39), (41, 45, 44, 40), (39, 43, 42, 38), (49, 53, 52, 48), (45, 49, 48, 44), (43, 47, 46, 42), (42, 46, 49, 45), (50, 51, 52, 53), (47, 51, 50, 46), (46, 50, 53, 49), (48, 52, 51, 47), (54, 36, 37, 55)])
_uv = me_cube_007.uv_layers.new(name='UVMap')
_uv.uv.foreach_set('vector', [0.375, 0.25, 0.625, 0.25, 0.625, 0.5, 0.375, 0.5, 0.375, 0.5, 0.625, 0.5, 0.625, 0.75, 0.375, 0.75, 0.375, 0.75, 0.625, 0.75, 0.625, 1.0, 0.375, 1.0, 0.125, 0.5, 0.375, 0.5, 0.375, 0.75, 0.125, 0.75, 0.625, 0.5, 0.875, 0.5, 0.875, 0.629, 0.625, 0.6278, 0.625, 1.0, 0.625, 0.75, 0.625, 0.75, 0.625, 1.0, 0.625, 0.5, 0.625, 0.25, 0.625, 0.25, 0.625, 0.5, 0.625, 0.75, 0.625, 0.5, 0.625, 0.5, 0.625, 0.6278, 0.625, 0.7047, 0.625, 0.75, 0.625, 1.0, 0.625, 0.75, 0.625, 0.75, 0.625, 1.0, 0.625, 0.7047, 0.875, 0.7047, 0.875, 0.7047, 0.625, 0.7047, 0.625, 0.7047, 0.875, 0.7047, 0.875, 0.7047, 0.625, 0.7047, 0.625, 0.75, 0.625, 0.7047, 0.625, 0.7047, 0.625, 0.75, 0.625, 0.04526, 0.625, 0.0, 0.625, 0.0, 0.625, 0.04526, 0.625, 1.0, 0.625, 0.75, 0.625, 0.75, 0.625, 1.0, 0.625, 1.0, 0.625, 0.75, 0.625, 0.75, 0.625, 1.0, 0.625, 0.04526, 0.625, 0.0, 0.625, 0.0, 0.625, 0.04526, 0.625, 0.75, 0.625, 0.7047, 0.625, 0.7047, 0.625, 0.75, 0.625, 0.04526, 0.625, 0.0, 0.625, 0.0, 0.625, 0.04526, 0.625, 0.04526, 0.625, 0.0, 0.625, 0.0, 0.625, 0.04526, 0.625, 0.75, 0.625, 0.7047, 0.625, 0.7047, 0.625, 0.75, 0.625, 0.7047, 0.875, 0.7047, 0.875, 0.7047, 0.625, 0.7047, 0.625, 0.7047, 0.875, 0.7047, 0.875, 0.75, 0.625, 0.75, 0.625, 0.75, 0.625, 0.7047, 0.625, 0.7047, 0.625, 0.75, 0.625, 0.7047, 0.875, 0.7047, 0.875, 0.7047, 0.625, 0.7047, 0.625, 1.0, 0.625, 0.75, 0.625, 0.75, 0.625, 1.0, 0.625, 0.6278, 0.875, 0.629, 0.875, 0.7047, 0.625, 0.7047, 0.375, 0.0, 0.375, 0.25, 0.625, 0.25, 0.625, 0.0, 0.375, 0.25, 0.375, 0.5, 0.625, 0.5, 0.625, 0.25, 0.375, 0.5, 0.375, 0.75, 0.625, 0.75, 0.625, 0.5, 0.375, 0.75, 0.375, 1.0, 0.625, 1.0, 0.625, 0.75, 0.125, 0.5, 0.125, 0.75, 0.375, 0.75, 0.375, 0.5, 0.625, 0.25, 0.625, 0.25, 0.625, 0.121, 0.625, 0.04526, 0.625, 0.0, 0.625, 0.0, 0.625, 0.5, 0.625, 0.6278, 0.875, 0.629, 0.875, 0.5, 0.625, 1.0, 0.625, 1.0, 0.625, 0.75, 0.625, 0.75, 0.625, 0.5, 0.625, 0.5, 0.625, 0.25, 0.625, 0.25, 0.625, 0.75, 0.625, 0.75, 0.625, 0.7047, 0.625, 0.6278, 0.625, 0.5, 0.625, 0.5, 0.625, 1.0, 0.625, 1.0, 0.625, 0.75, 0.625, 0.75, 0.625, 0.7047, 0.625, 0.7047, 0.875, 0.7047, 0.875, 0.7047, 0.625, 0.7047, 0.625, 0.7047, 0.875, 0.7047, 0.875, 0.7047, 0.625, 0.75, 0.625, 0.75, 0.625, 0.7047, 0.625, 0.7047, 0.625, 0.04526, 0.625, 0.04526, 0.625, 0.0, 0.625, 0.0, 0.625, 1.0, 0.625, 1.0, 0.625, 0.75, 0.625, 0.75, 0.625, 1.0, 0.625, 1.0, 0.625, 0.75, 0.625, 0.75, 0.625, 0.04526, 0.625, 0.04526, 0.625, 0.0, 0.625, 0.0, 0.625, 0.75, 0.625, 0.75, 0.625, 0.7047, 0.625, 0.7047, 0.625, 0.04526, 0.625, 0.04526, 0.625, 0.0, 0.625, 0.0, 0.625, 0.04526, 0.625, 0.04526, 0.625, 0.0, 0.625, 0.0, 0.625, 0.75, 0.625, 0.75, 0.625, 0.7047, 0.625, 0.7047, 0.625, 0.7047, 0.625, 0.7047, 0.875, 0.7047, 0.875, 0.7047, 0.625, 0.7047, 0.625, 0.75, 0.875, 0.75, 0.875, 0.7047, 0.625, 0.75, 0.625, 0.75, 0.625, 0.7047, 0.625, 0.7047, 0.625, 0.7047, 0.625, 0.7047, 0.875, 0.7047, 0.875, 0.7047, 0.625, 1.0, 0.625, 1.0, 0.625, 0.75, 0.625, 0.75, 0.625, 0.6278, 0.625, 0.7047, 0.875, 0.7047, 0.875, 0.629])
me_cube_007.use_remesh_fix_poles = True
me_cube_007.use_remesh_preserve_attributes = False
me_cube_007.update()

# ---- objects
ob_empty_001 = bpy.data.objects.new('Empty.001', None)
ob_empty_002 = bpy.data.objects.new('Empty.002', None)
ob_empty_003 = bpy.data.objects.new('Empty.003', None)
ob_under_part = bpy.data.objects.new('Under part', me_cube)
ob_first_mirror_under_part = bpy.data.objects.new('First mirror under part', me_cube_003)
ob_middle_part = bpy.data.objects.new('Middle part', me_cube_004)
ob_above_part = bpy.data.objects.new('Above part', me_cube_005)
ob_first_mirror_above_part = bpy.data.objects.new('First mirror above part', me_cube_006)
ob_cube = bpy.data.objects.new('Cube', me_cube_007)

# ---- transforms, parenting, visibility, modifiers, constraints
ob_empty_001.location = (0.0, 5.032, 9.07)
ob_empty_001.rotation_euler = (1.571, 0.0, 1.571)
ob_empty_001.scale = (25.26, 25.26, 25.26)
ob_empty_001.empty_display_type = 'IMAGE'
ob_empty_001.empty_display_size = 5.0
ob_empty_002.location = (0.0, 5.032, 2.322)
ob_empty_002.rotation_euler = (0.0, 0.0, 1.571)
ob_empty_002.scale = (25.26, 25.26, 25.26)
ob_empty_002.lock_rotation = (False, True, False)
ob_empty_002.empty_display_type = 'IMAGE'
ob_empty_002.empty_display_size = 5.0
ob_empty_003.location = (65.35, -55.11, 9.07)
ob_empty_003.rotation_euler = (1.571, 0.0, 3.142)
ob_empty_003.scale = (25.26, 25.26, 25.26)
ob_empty_003.empty_display_type = 'IMAGE'
ob_empty_003.empty_display_size = 5.0
ob_under_part.location = (15.0, 0.0, 10.6)
ob_first_mirror_under_part.location = (15.0, 0.0, 10.6)
_m = ob_first_mirror_under_part.modifiers.new('Mirror', 'MIRROR')
ob_middle_part.location = (15.0, 0.0, 12.91)
ob_above_part.location = (15.0, -9.907, 18.33)
ob_first_mirror_above_part.location = (15.0, -9.907, 18.33)
_m = ob_first_mirror_above_part.modifiers.new('Mirror', 'MIRROR')
ob_cube.location = (15.0, -18.0, 23.55)

# ---- collection membership
col_collection.objects.link(ob_empty_001)
col_collection.objects.link(ob_empty_002)
col_collection.objects.link(ob_empty_003)
col_collection.objects.link(ob_under_part)
col_collection.objects.link(ob_first_mirror_under_part)
col_collection.objects.link(ob_middle_part)
col_collection.objects.link(ob_above_part)
col_collection.objects.link(ob_first_mirror_above_part)
col_collection.objects.link(ob_cube)

# ---- scene / render settings (as saved in the file)
scene.frame_start = 1; scene.frame_end = 250; scene.frame_set(1)
scene.render.engine = 'BLENDER_EEVEE_NEXT'
scene.cycles.use_denoising = False
scene.cycles.samples = 128
scene.cycles.sampling_pattern = 'TABULATED_SOBOL'
scene.cycles.use_adaptive_sampling = False
scene.cycles.use_light_tree = False
scene.view_settings.view_transform = 'Filmic'
bpy.context.view_layer.update()

# ---- added for rendering (the .blend has no active camera and no usable light): camera, sun
cam_auto = bpy.data.cameras.new('AutoCamera')
cam_auto.lens = 50.0
cam_auto.sensor_width = 36.0
cam_auto.clip_end = 1531.2
ob_auto_camera = bpy.data.objects.new('AutoCamera', cam_auto)
scene.collection.objects.link(ob_auto_camera)
ob_auto_camera.location = (102.248, -112.295, 88.6961)
ob_auto_camera.rotation_euler = (1.09748, -7.21219e-08, 0.694738)
scene.camera = ob_auto_camera
light_auto_sun = bpy.data.lights.new('AutoSun', 'SUN')
light_auto_sun.energy = 3.0
light_auto_sun.angle = 0.0523599
ob_auto_sun = bpy.data.objects.new('AutoSun', light_auto_sun)
scene.collection.objects.link(ob_auto_sun)
ob_auto_sun.rotation_euler = (0.872665, 0.174533, 0.523599)
bpy.context.view_layer.update()
